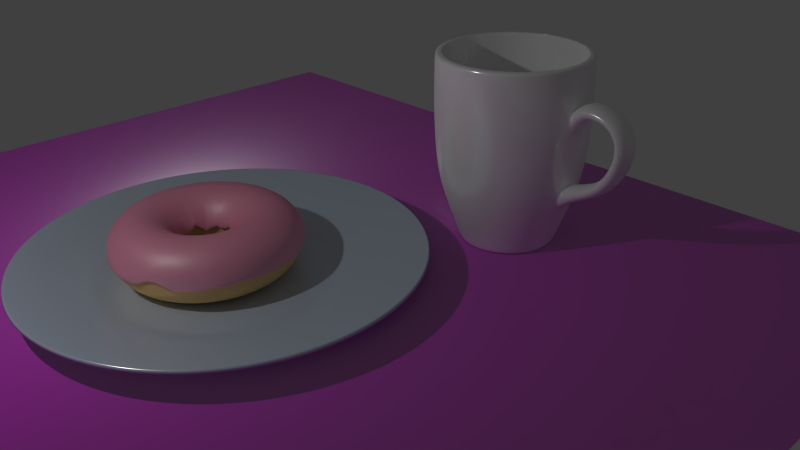 # Source: michael_donut_tasse_Rohfassung.blend  (saved by Blender 2.78.0; exported with 4.5.12 LTS)
import bpy
from mathutils import Matrix  # noqa: F401  (used for matrix-valued properties, if any)

bpy.ops.wm.read_factory_settings(use_empty=True)
scene = bpy.context.scene
scene.name = 'Scene'

# ---- collections
col_collection_1 = bpy.data.collections.new('Collection 1'); scene.collection.children.link(col_collection_1)
col_collection_2 = bpy.data.collections.new('Collection 2'); scene.collection.children.link(col_collection_2)
col_collection_3 = bpy.data.collections.new('Collection 3'); scene.collection.children.link(col_collection_3)

# ---- images (referenced by path relative to the original .blend; pixels are not part of the script)
import os
ASSET_DIR = os.environ.get("B2B_ASSET_DIR", "")  # directory of the original .blend (textures are referenced by path, not embedded)
HERE = os.path.dirname(os.path.abspath(__file__))  # packed textures are extracted next to this script under _unpacked/

def load_image(name, relpath, width, height, colorspace="sRGB"):
    """Load a texture the original file referenced (path relative to the .blend, or extracted next to this script)."""
    p = next((c for c in (os.path.join(HERE, relpath), os.path.join(ASSET_DIR, relpath)) if relpath and os.path.exists(c)), "")
    if p:
        img = bpy.data.images.load(p, check_existing=True)
        img.name = name
    else:  # same state as the original file: an image datablock whose file is absent (Cycles renders it pink)
        img = bpy.data.images.new(name, width, height)
        img.source = "FILE"
        img.filepath = "//" + (relpath or name)
    img.colorspace_settings.name = colorspace
    return img
img_woodfine12_nrm_1k_jpg = load_image('WoodFine12_NRM_1K.jpg', 'textures/WoodFine12/WoodFine12/1K/WoodFine12_NRM_1K.jpg', 1024, 1024, 'Non-Color')
img_woodfine12_col_var1_1k_jpg = load_image('WoodFine12_COL_VAR1_1K.jpg', 'textures/WoodFine12/WoodFine12/1K/WoodFine12_COL_VAR1_1K.jpg', 1024, 1024, 'sRGB')
img_woodfine12_gloss_1k_jpg = load_image('WoodFine12_GLOSS_1K.jpg', 'textures/WoodFine12/WoodFine12/1K/WoodFine12_GLOSS_1K.jpg', 1024, 1024, 'Non-Color')
img_woodfine12_refl_1k_jpg = load_image('WoodFine12_REFL_1K.jpg', 'textures/WoodFine12/WoodFine12/1K/WoodFine12_REFL_1K.jpg', 1024, 1024, 'Non-Color')

# ---- materials (node trees are filled in below, after node groups)
mat_material_001 = bpy.data.materials.new('Material.001')
mat_material_001.alpha_threshold = 0.0
mat_material_001.preview_render_type = 'SHADERBALL'
mat_material_001.roughness = 0.5
mat_material = bpy.data.materials.new('Material')
mat_material.alpha_threshold = 0.0
mat_material.roughness = 0.5
mat_material_003 = bpy.data.materials.new('Material.003')
mat_material_003.alpha_threshold = 0.0
mat_material_003.roughness = 0.5
mat_material_002 = bpy.data.materials.new('Material.002')
mat_material_002.alpha_threshold = 0.0
mat_material_002.roughness = 0.5
mat_material_004 = bpy.data.materials.new('Material.004')
mat_material_004.alpha_threshold = 0.0
mat_material_004.roughness = 0.5

# ---- material node trees
mat_material_001.use_nodes = True; mat_material_001.node_tree.nodes.clear()
_N = mat_material_001.node_tree.nodes; _L = mat_material_001.node_tree.links
n0 = _N.new('ShaderNodeOutputMaterial'); n0.name = 'Material Output'; n0.location = (300, 300)
n1 = _N.new('ShaderNodeBsdfDiffuse'); n1.name = 'Diffuse BSDF'; n1.location = (-175, 315)
n1.inputs[0].default_value = (0.855, 0.2844, 0.4309, 1.0)
n2 = _N.new('ShaderNodeMixShader'); n2.name = 'Mix Shader'; n2.location = (63, 306)
n2.inputs[0].default_value = 0.1545
n3 = _N.new('ShaderNodeBsdfAnisotropic'); n3.name = 'Glossy BSDF'; n3.location = (-178, 190)
n3.distribution = 'GGX'
n3.inputs[1].default_value = 0.5083
_L.new(n2.outputs[0], n0.inputs[0])
_L.new(n1.outputs[0], n2.inputs[1])
_L.new(n3.outputs[0], n2.inputs[2])
n0.is_active_output = True
mat_material.use_nodes = True; mat_material.node_tree.nodes.clear()
_N = mat_material.node_tree.nodes; _L = mat_material.node_tree.links
n0 = _N.new('ShaderNodeOutputMaterial'); n0.name = 'Material Output'; n0.location = (300, 300)
n1 = _N.new('ShaderNodeBsdfDiffuse'); n1.name = 'Diffuse BSDF'; n1.location = (10, 300)
n1.inputs[0].default_value = (0.7743, 0.5085, 0.2232, 1.0)
_L.new(n1.outputs[0], n0.inputs[0])
n0.is_active_output = True
mat_material_003.use_nodes = True; mat_material_003.node_tree.nodes.clear()
_N = mat_material_003.node_tree.nodes; _L = mat_material_003.node_tree.links
n0 = _N.new('ShaderNodeMixShader'); n0.name = 'Mix Shader'; n0.location = (376, 317)
n1 = _N.new('ShaderNodeOutputMaterial'); n1.name = 'Material Output'; n1.location = (591, 316)
n2 = _N.new('ShaderNodeBsdfDiffuse'); n2.name = 'Diffuse BSDF'; n2.location = (-59, 314)
n3 = _N.new('ShaderNodeNormalMap'); n3.name = 'Normal Map'; n3.location = (-317, 162)
n4 = _N.new('ShaderNodeTexImage'); n4.name = 'Image Texture.001'; n4.location = (-637, 71)
n4.width = 146
n4.image = img_woodfine12_nrm_1k_jpg
n5 = _N.new('ShaderNodeTexImage'); n5.name = 'Image Texture'; n5.location = (-638, 345)
n5.width = 148
n5.image = img_woodfine12_col_var1_1k_jpg
n6 = _N.new('ShaderNodeBsdfAnisotropic'); n6.name = 'Glossy BSDF'; n6.location = (150, 121)
n6.distribution = 'GGX'
n7 = _N.new('ShaderNodeTexImage'); n7.name = 'Image Texture.002'; n7.location = (-441, -101)
n7.width = 140
n7.image = img_woodfine12_gloss_1k_jpg
n8 = _N.new('ShaderNodeTexImage'); n8.name = 'Image Texture.003'; n8.location = (-97, 587)
n8.width = 154
n8.image = img_woodfine12_refl_1k_jpg
n9 = _N.new('ShaderNodeValToRGB'); n9.name = 'ColorRamp'; n9.location = (-204, -24)
while len(n9.color_ramp.elements) > 1: n9.color_ramp.elements.remove(n9.color_ramp.elements[-1])
n9.color_ramp.elements[0].position = 0.1955; n9.color_ramp.elements[0].color = (0.0, 0.0, 0.0, 1.0)
_e = n9.color_ramp.elements.new(1.0); _e.color = (1.0, 1.0, 1.0, 1.0)
n10 = _N.new('ShaderNodeMath'); n10.name = 'Math'; n10.location = (0, 0)
n10.operation = 'POWER'
_L.new(n2.outputs[0], n0.inputs[1])
_L.new(n0.outputs[0], n1.inputs[0])
_L.new(n6.outputs[0], n0.inputs[2])
_L.new(n5.outputs[0], n2.inputs[0])
_L.new(n4.outputs[0], n3.inputs[1])
_L.new(n3.outputs[0], n2.inputs[2])
_L.new(n3.outputs[0], n6.inputs[4])
_L.new(n7.outputs[0], n9.inputs[0])
_L.new(n8.outputs[0], n0.inputs[0])
_L.new(n9.outputs[0], n10.inputs[0])
_L.new(n10.outputs[0], n6.inputs[1])
n1.is_active_output = True
mat_material_002.use_nodes = True; mat_material_002.node_tree.nodes.clear()
_N = mat_material_002.node_tree.nodes; _L = mat_material_002.node_tree.links
n0 = _N.new('ShaderNodeMixShader'); n0.name = 'Mix Shader'; n0.location = (136, 339)
n0.inputs[0].default_value = 0.2
n1 = _N.new('ShaderNodeOutputMaterial'); n1.name = 'Material Output'; n1.location = (368, 331)
n2 = _N.new('ShaderNodeBsdfDiffuse'); n2.name = 'Diffuse BSDF'; n2.location = (-107, 460)
n2.inputs[0].default_value = (1.0, 1.0, 1.0, 1.0)
n3 = _N.new('ShaderNodeBsdfAnisotropic'); n3.name = 'Glossy BSDF'; n3.location = (-106, 296)
n3.distribution = 'GGX'
n3.inputs[1].default_value = 0.2041
_L.new(n2.outputs[0], n0.inputs[1])
_L.new(n0.outputs[0], n1.inputs[0])
_L.new(n3.outputs[0], n0.inputs[2])
n1.is_active_output = True
mat_material_004.use_nodes = True; mat_material_004.node_tree.nodes.clear()
_N = mat_material_004.node_tree.nodes; _L = mat_material_004.node_tree.links
n0 = _N.new('ShaderNodeBsdfDiffuse'); n0.name = 'Diffuse BSDF'; n0.location = (-208, 311)
n0.inputs[0].default_value = (0.5633, 0.6612, 0.8, 1.0)
n1 = _N.new('ShaderNodeBsdfAnisotropic'); n1.name = 'Glossy BSDF'; n1.location = (-214, 159)
n1.distribution = 'GGX'
n1.inputs[1].default_value = 0.2582
n2 = _N.new('ShaderNodeMixShader'); n2.name = 'Mix Shader'; n2.location = (-10, 314)
n2.inputs[0].default_value = 0.2455
n3 = _N.new('ShaderNodeOutputMaterial'); n3.name = 'Material Output'; n3.location = (160, 309)
_L.new(n0.outputs[0], n2.inputs[1])
_L.new(n2.outputs[0], n3.inputs[0])
_L.new(n1.outputs[0], n2.inputs[2])
n3.is_active_output = True

# ---- world
world_world = bpy.data.worlds.new('World'); scene.world = world_world
world_world.color = (0.05088, 0.05088, 0.05088)
world_world.use_sun_shadow = False
world_world.sun_shadow_jitter_overblur = 0.0
world_world.cycles.sampling_method = 'NONE'
world_world.cycles.sample_map_resolution = 256

# ---- cameras
cam_camera = bpy.data.cameras.new('Camera')
cam_camera.clip_end = 100.0
cam_camera.lens = 35.0
cam_camera.sensor_width = 32.0
cam_camera.sensor_height = 18.0
cam_camera.ortho_scale = 7.314
cam_camera.dof.focus_distance = 0.0

# ---- lights
light_lamp = bpy.data.lights.new('Lamp', 'POINT')
light_lamp.transmission_factor = 0.0
light_lamp.cutoff_distance = 30.0
light_lamp.energy = 343.3
light_lamp.shadow_buffer_clip_start = 1.001
light_lamp.shadow_soft_size = 0.1
light_lamp.shadow_maximum_resolution = 0.006
light_lamp.use_absolute_resolution = True

# ---- meshes
me_torus_002 = bpy.data.meshes.new('Torus.002')
me_torus_002.from_pydata([(1.489, 3.005e-10, 0.5821), (1.45, 0.0, 0.8277), (1.26, 0.0, 1.018), (1.0, 0.0, 1.088), (0.74, 0.0, 1.018), (0.5497, 0.0, 0.8277), (0.4779, 6.714e-11, 0.5074), (1.476, 0.1944, 0.5777), (1.438, 0.1893, 0.8277), (1.249, 0.1645, 1.018), (0.9914, 0.1305, 1.088), (0.7337, 0.09659, 1.018), (0.545, 0.07175, 0.8277), (0.4733, 0.06232, 0.6195), (1.438, 0.3854, 0.5584), (1.401, 0.3754, 0.8277), (1.217, 0.3261, 1.018), (0.9659, 0.2588, 1.088), (0.7148, 0.1915, 1.018), (0.5309, 0.1423, 0.8277), (0.4612, 0.1236, 0.5691), (1.376, 0.5698, 0.5594), (1.34, 0.555, 0.8277), (1.169, 0.4822, 1.018), (0.9239, 0.3827, 1.088), (0.6837, 0.2832, 1.018), (0.5078, 0.2103, 0.8277), (0.4377, 0.1813, 0.4928), (1.29, 0.7445, 0.5742), (1.256, 0.7252, 0.8277), (1.091, 0.63, 1.018), (0.866, 0.5, 1.088), (0.6409, 0.37, 1.018), (0.476, 0.2748, 0.8277), (0.4111, 0.2373, 0.6135), (1.181, 0.9065, 0.5429), (1.151, 0.8829, 0.8277), (0.9996, 0.767, 1.018), (0.7934, 0.6088, 1.088), (0.5871, 0.4505, 1.018), (0.4361, 0.3346, 0.8277), (0.3785, 0.2905, 0.5651), (1.053, 1.053, 0.5603), (1.026, 1.026, 0.8277), (0.891, 0.891, 1.018), (0.7071, 0.7071, 1.088), (0.5233, 0.5233, 1.018), (0.3887, 0.3887, 0.8277), (0.3374, 0.3374, 0.5891), (0.9065, 1.181, 0.6041), (0.8829, 1.151, 0.8277), (0.767, 0.9996, 1.018), (0.6088, 0.7934, 1.088), (0.4505, 0.5871, 1.018), (0.3346, 0.4361, 0.8277), (0.2904, 0.3785, 0.5699), (0.7445, 1.29, 0.6076), (0.7252, 1.256, 0.8277), (0.63, 1.091, 1.018), (0.5, 0.866, 1.088), (0.37, 0.6409, 1.018), (0.2748, 0.476, 0.8277), (0.236, 0.4087, 0.5774), (0.5698, 1.376, 0.5971), (0.555, 1.34, 0.8277), (0.4822, 1.164, 1.018), (0.3827, 0.9239, 1.088), (0.2832, 0.6837, 1.018), (0.2103, 0.5078, 0.8277), (0.1823, 0.4402, 0.5985), (0.3854, 1.438, 0.6144), (0.3754, 1.401, 0.8277), (0.3261, 1.217, 1.018), (0.2588, 0.9659, 1.088), (0.1915, 0.7148, 1.018), (0.1423, 0.5309, 0.8277), (0.1226, 0.4575, 0.5236), (0.1944, 1.476, 0.5886), (0.1893, 1.438, 0.8277), (0.1645, 1.249, 1.018), (0.1305, 0.9914, 1.088), (0.09659, 0.7337, 1.018), (0.07175, 0.545, 0.8277), (0.06189, 0.4701, 0.6269), (1.135e-07, 1.489, 0.6244), (1.192e-07, 1.45, 0.8277), (1.788e-07, 1.26, 1.018), (8.941e-08, 1.0, 1.088), (2.98e-08, 0.74, 1.018), (2.98e-08, 0.5497, 0.8277), (4.168e-08, 0.4726, 0.5306), (-0.1944, 1.476, 0.6104), (-0.1893, 1.438, 0.8277), (-0.1645, 1.249, 1.018), (-0.1305, 0.9914, 1.088), (-0.09659, 0.7337, 1.018), (-0.07175, 0.545, 0.8277), (-0.06195, 0.4706, 0.671), (-0.3854, 1.438, 0.5845), (-0.3754, 1.401, 0.8277), (-0.3261, 1.217, 1.018), (-0.2588, 0.9659, 1.088), (-0.1915, 0.7148, 1.018), (-0.1423, 0.5309, 0.8277), (-0.1234, 0.4604, 0.5637), (-0.5698, 1.376, 0.6355), (-0.555, 1.34, 0.8277), (-0.4822, 1.164, 1.018), (-0.3827, 0.9239, 1.088), (-0.2832, 0.6837, 1.018), (-0.2103, 0.5078, 0.8277), (-0.1822, 0.4399, 0.5989), (-0.7445, 1.29, 0.5088), (-0.7252, 1.256, 0.8277), (-0.63, 1.091, 1.018), (-0.5, 0.866, 1.088), (-0.37, 0.6409, 1.018), (-0.2748, 0.476, 0.8277), (-0.2392, 0.4143, 0.541), (-0.9065, 1.181, 0.5929), (-0.8829, 1.151, 0.8277), (-0.767, 0.9996, 1.018), (-0.6088, 0.7934, 1.088), (-0.4505, 0.5871, 1.018), (-0.3346, 0.4361, 0.8277), (-0.2886, 0.3762, 0.6294), (-1.053, 1.053, 0.6006), (-1.026, 1.026, 0.8277), (-0.891, 0.891, 1.018), (-0.7071, 0.7071, 1.088), (-0.5233, 0.5233, 1.018), (-0.3887, 0.3887, 0.8277), (-0.3357, 0.3357, 0.5633), (-1.181, 0.9065, 0.5578), (-1.151, 0.8829, 0.8277), (-0.9996, 0.767, 1.018), (-0.7934, 0.6088, 1.088), (-0.5871, 0.4505, 1.018), (-0.4361, 0.3346, 0.8277), (-0.3772, 0.2894, 0.576), (-1.29, 0.7445, 0.5633), (-1.256, 0.7252, 0.8277), (-1.091, 0.63, 1.018), (-0.866, 0.5, 1.088), (-0.6409, 0.37, 1.018), (-0.476, 0.2748, 0.8277), (-0.409, 0.2361, 0.4905), (-1.376, 0.5698, 0.5791), (-1.34, 0.555, 0.8277), (-1.164, 0.4822, 1.018), (-0.9239, 0.3827, 1.088), (-0.6837, 0.2832, 1.018), (-0.5078, 0.2103, 0.8277), (-0.4381, 0.1815, 0.5794), (-1.438, 0.3854, 0.5534), (-1.401, 0.3754, 0.8277), (-1.217, 0.3261, 1.018), (-0.9659, 0.2588, 1.088), (-0.7148, 0.1915, 1.018), (-0.5309, 0.1423, 0.8277), (-0.4582, 0.1228, 0.5926), (-1.476, 0.1944, 0.593), (-1.438, 0.1893, 0.8277), (-1.249, 0.1645, 1.018), (-0.9914, 0.1305, 1.088), (-0.7337, 0.09659, 1.018), (-0.545, 0.07175, 0.8277), (-0.4719, 0.06212, 0.6835), (-1.489, 1.305e-07, 0.5935), (-1.45, 1.268e-07, 0.8277), (-1.26, 1.102e-07, 1.018), (-1.0, 8.742e-08, 1.088), (-0.74, 6.469e-08, 1.018), (-0.5497, 4.805e-08, 0.8277), (-0.4757, 4.171e-08, 0.57), (-1.476, -0.1944, 0.6433), (-1.438, -0.1893, 0.8277), (-1.249, -0.1645, 1.018), (-0.9914, -0.1305, 1.088), (-0.7337, -0.09659, 1.018), (-0.545, -0.07175, 0.8277), (-0.471, -0.062, 0.5776), (-1.438, -0.3854, 0.5774), (-1.401, -0.3754, 0.8277), (-1.217, -0.3261, 1.018), (-0.9659, -0.2588, 1.088), (-0.7148, -0.1915, 1.018), (-0.5309, -0.1423, 0.8277), (-0.461, -0.1235, 0.5494), (-1.376, -0.5698, 0.5478), (-1.34, -0.555, 0.8277), (-1.164, -0.4822, 1.018), (-0.9239, -0.3827, 1.088), (-0.6837, -0.2832, 1.018), (-0.5078, -0.2103, 0.8277), (-0.4386, -0.1817, 0.5921), (-1.29, -0.7445, 0.5257), (-1.256, -0.7252, 0.8277), (-1.091, -0.63, 1.018), (-0.866, -0.5, 1.088), (-0.6409, -0.37, 1.018), (-0.476, -0.2748, 0.8277), (-0.4124, -0.2381, 0.6192), (-1.181, -0.9065, 0.6429), (-1.151, -0.8829, 0.8277), (-0.9996, -0.767, 1.018), (-0.7934, -0.6088, 1.088), (-0.5871, -0.4505, 1.018), (-0.4361, -0.3346, 0.8277), (-0.3807, -0.2921, 0.6115), (-1.053, -1.053, 0.6397), (-1.026, -1.026, 0.8277), (-0.891, -0.891, 1.018), (-0.7071, -0.7071, 1.088), (-0.5233, -0.5233, 1.018), (-0.3887, -0.3887, 0.8277), (-0.3342, -0.3342, 0.6287), (-0.9065, -1.181, 0.5126), (-0.8829, -1.151, 0.8277), (-0.767, -0.9996, 1.018), (-0.6088, -0.7934, 1.088), (-0.4505, -0.5871, 1.018), (-0.3346, -0.4361, 0.8277), (-0.2878, -0.3751, 0.5616), (-0.7445, -1.29, 0.542), (-0.7252, -1.256, 0.8277), (-0.63, -1.091, 1.018), (-0.5, -0.866, 1.088), (-0.37, -0.6409, 1.018), (-0.2748, -0.476, 0.8277), (-0.2376, -0.4116, 0.624), (-0.5698, -1.376, 0.558), (-0.555, -1.34, 0.8277), (-0.4822, -1.164, 1.018), (-0.3827, -0.9239, 1.088), (-0.2832, -0.6837, 1.018), (-0.2103, -0.5078, 0.8277), (-0.183, -0.4417, 0.5901), (-0.3854, -1.438, 0.486), (-0.3754, -1.401, 0.8277), (-0.3261, -1.217, 1.018), (-0.2588, -0.9659, 1.088), (-0.1915, -0.7148, 1.018), (-0.1423, -0.5309, 0.8277), (-0.1227, -0.458, 0.5712), (-0.1944, -1.476, 0.5273), (-0.1893, -1.438, 0.8277), (-0.1645, -1.249, 1.018), (-0.1305, -0.9914, 1.088), (-0.09659, -0.7337, 1.018), (-0.07175, -0.545, 0.8277), (-0.06179, -0.4693, 0.5642), (1.135e-07, -1.489, 0.4831), (1.192e-07, -1.45, 0.8277), (1.788e-07, -1.26, 1.018), (8.941e-08, -1.0, 1.088), (2.98e-08, -0.74, 1.018), (2.98e-08, -0.5497, 0.8277), (4.319e-08, -0.4774, 0.554), (0.1944, -1.476, 0.5193), (0.1893, -1.438, 0.8277), (0.1645, -1.249, 1.018), (0.1305, -0.9914, 1.088), (0.09659, -0.7337, 1.018), (0.07175, -0.545, 0.8277), (0.06199, -0.4708, 0.59), (0.3854, -1.438, 0.5132), (0.3754, -1.401, 0.8277), (0.3261, -1.217, 1.018), (0.2588, -0.9659, 1.088), (0.1915, -0.7148, 1.018), (0.1423, -0.5309, 0.8277), (0.1239, -0.4624, 0.6093), (0.5698, -1.376, 0.6361), (0.555, -1.34, 0.8277), (0.4822, -1.164, 1.018), (0.3827, -0.9239, 1.088), (0.2832, -0.6837, 1.018), (0.2103, -0.5078, 0.8277), (0.1815, -0.4381, 0.6032), (0.7445, -1.29, 0.6686), (0.7252, -1.256, 0.8277), (0.63, -1.091, 1.018), (0.5, -0.866, 1.088), (0.37, -0.6409, 1.018), (0.2748, -0.476, 0.8277), (0.2387, -0.4135, 0.533), (0.9065, -1.181, 0.5091), (0.8829, -1.151, 0.8277), (0.767, -0.9996, 1.018), (0.6088, -0.7934, 1.088), (0.4505, -0.5871, 1.018), (0.3346, -0.4361, 0.8277), (0.291, -0.3792, 0.5896), (1.053, -1.053, 0.5643), (1.026, -1.026, 0.8277), (0.891, -0.891, 1.018), (0.7071, -0.7071, 1.088), (0.5233, -0.5233, 1.018), (0.3887, -0.3887, 0.8277), (0.3361, -0.3361, 0.5906), (1.181, -0.9065, 0.5085), (1.151, -0.8829, 0.8277), (0.9996, -0.767, 1.018), (0.7934, -0.6088, 1.088), (0.5871, -0.4505, 1.018), (0.4361, -0.3346, 0.8277), (0.3747, -0.2875, 0.5813), (1.29, -0.7445, 0.5968), (1.256, -0.7252, 0.8277), (1.091, -0.63, 1.018), (0.866, -0.5, 1.088), (0.6409, -0.37, 1.018), (0.476, -0.2748, 0.8277), (0.4145, -0.2393, 0.5962), (1.376, -0.5698, 0.5291), (1.34, -0.555, 0.8277), (1.164, -0.4822, 1.018), (0.9239, -0.3827, 1.088), (0.6837, -0.2832, 1.018), (0.5078, -0.2103, 0.8277), (0.44, -0.1823, 0.5522), (1.438, -0.3854, 0.5911), (1.401, -0.3754, 0.8277), (1.217, -0.3261, 1.018), (0.9659, -0.2588, 1.088), (0.7148, -0.1915, 1.018), (0.5309, -0.1423, 0.8277), (0.4593, -0.1231, 0.6079), (1.476, -0.1944, 0.5626), (1.438, -0.1893, 0.8277), (1.249, -0.1645, 1.018), (0.9914, -0.1305, 1.088), (0.7337, -0.09659, 1.018), (0.545, -0.07175, 0.8277), (0.4726, -0.06222, 0.5386)], [], [(0, 7, 8, 1), (1, 8, 9, 2), (2, 9, 10, 3), (3, 10, 11, 4), (4, 11, 12, 5), (5, 12, 13, 6), (7, 14, 15, 8), (8, 15, 16, 9), (9, 16, 17, 10), (10, 17, 18, 11), (11, 18, 19, 12), (12, 19, 20, 13), (14, 21, 22, 15), (15, 22, 23, 16), (16, 23, 24, 17), (17, 24, 25, 18), (18, 25, 26, 19), (19, 26, 27, 20), (21, 28, 29, 22), (22, 29, 30, 23), (23, 30, 31, 24), (24, 31, 32, 25), (25, 32, 33, 26), (26, 33, 34, 27), (28, 35, 36, 29), (29, 36, 37, 30), (30, 37, 38, 31), (31, 38, 39, 32), (32, 39, 40, 33), (33, 40, 41, 34), (35, 42, 43, 36), (36, 43, 44, 37), (37, 44, 45, 38), (38, 45, 46, 39), (39, 46, 47, 40), (40, 47, 48, 41), (42, 49, 50, 43), (43, 50, 51, 44), (44, 51, 52, 45), (45, 52, 53, 46), (46, 53, 54, 47), (47, 54, 55, 48), (49, 56, 57, 50), (50, 57, 58, 51), (51, 58, 59, 52), (52, 59, 60, 53), (53, 60, 61, 54), (54, 61, 62, 55), (56, 63, 64, 57), (57, 64, 65, 58), (58, 65, 66, 59), (59, 66, 67, 60), (60, 67, 68, 61), (61, 68, 69, 62), (63, 70, 71, 64), (64, 71, 72, 65), (65, 72, 73, 66), (66, 73, 74, 67), (67, 74, 75, 68), (68, 75, 76, 69), (70, 77, 78, 71), (71, 78, 79, 72), (72, 79, 80, 73), (73, 80, 81, 74), (74, 81, 82, 75), (75, 82, 83, 76), (77, 84, 85, 78), (78, 85, 86, 79), (79, 86, 87, 80), (80, 87, 88, 81), (81, 88, 89, 82), (82, 89, 90, 83), (84, 91, 92, 85), (85, 92, 93, 86), (86, 93, 94, 87), (87, 94, 95, 88), (88, 95, 96, 89), (89, 96, 97, 90), (91, 98, 99, 92), (92, 99, 100, 93), (93, 100, 101, 94), (94, 101, 102, 95), (95, 102, 103, 96), (96, 103, 104, 97), (98, 105, 106, 99), (99, 106, 107, 100), (100, 107, 108, 101), (101, 108, 109, 102), (102, 109, 110, 103), (103, 110, 111, 104), (105, 112, 113, 106), (106, 113, 114, 107), (107, 114, 115, 108), (108, 115, 116, 109), (109, 116, 117, 110), (110, 117, 118, 111), (112, 119, 120, 113), (113, 120, 121, 114), (114, 121, 122, 115), (115, 122, 123, 116), (116, 123, 124, 117), (117, 124, 125, 118), (119, 126, 127, 120), (120, 127, 128, 121), (121, 128, 129, 122), (122, 129, 130, 123), (123, 130, 131, 124), (124, 131, 132, 125), (126, 133, 134, 127), (127, 134, 135, 128), (128, 135, 136, 129), (129, 136, 137, 130), (130, 137, 138, 131), (131, 138, 139, 132), (133, 140, 141, 134), (134, 141, 142, 135), (135, 142, 143, 136), (136, 143, 144, 137), (137, 144, 145, 138), (138, 145, 146, 139), (140, 147, 148, 141), (141, 148, 149, 142), (142, 149, 150, 143), (143, 150, 151, 144), (144, 151, 152, 145), (145, 152, 153, 146), (147, 154, 155, 148), (148, 155, 156, 149), (149, 156, 157, 150), (150, 157, 158, 151), (151, 158, 159, 152), (152, 159, 160, 153), (154, 161, 162, 155), (155, 162, 163, 156), (156, 163, 164, 157), (157, 164, 165, 158), (158, 165, 166, 159), (159, 166, 167, 160), (161, 168, 169, 162), (162, 169, 170, 163), (163, 170, 171, 164), (164, 171, 172, 165), (165, 172, 173, 166), (166, 173, 174, 167), (168, 175, 176, 169), (169, 176, 177, 170), (170, 177, 178, 171), (171, 178, 179, 172), (172, 179, 180, 173), (173, 180, 181, 174), (175, 182, 183, 176), (176, 183, 184, 177), (177, 184, 185, 178), (178, 185, 186, 179), (179, 186, 187, 180), (180, 187, 188, 181), (182, 189, 190, 183), (183, 190, 191, 184), (184, 191, 192, 185), (185, 192, 193, 186), (186, 193, 194, 187), (187, 194, 195, 188), (189, 196, 197, 190), (190, 197, 198, 191), (191, 198, 199, 192), (192, 199, 200, 193), (193, 200, 201, 194), (194, 201, 202, 195), (196, 203, 204, 197), (197, 204, 205, 198), (198, 205, 206, 199), (199, 206, 207, 200), (200, 207, 208, 201), (201, 208, 209, 202), (203, 210, 211, 204), (204, 211, 212, 205), (205, 212, 213, 206), (206, 213, 214, 207), (207, 214, 215, 208), (208, 215, 216, 209), (210, 217, 218, 211), (211, 218, 219, 212), (212, 219, 220, 213), (213, 220, 221, 214), (214, 221, 222, 215), (215, 222, 223, 216), (217, 224, 225, 218), (218, 225, 226, 219), (219, 226, 227, 220), (220, 227, 228, 221), (221, 228, 229, 222), (222, 229, 230, 223), (224, 231, 232, 225), (225, 232, 233, 226), (226, 233, 234, 227), (227, 234, 235, 228), (228, 235, 236, 229), (229, 236, 237, 230), (231, 238, 239, 232), (232, 239, 240, 233), (233, 240, 241, 234), (234, 241, 242, 235), (235, 242, 243, 236), (236, 243, 244, 237), (238, 245, 246, 239), (239, 246, 247, 240), (240, 247, 248, 241), (241, 248, 249, 242), (242, 249, 250, 243), (243, 250, 251, 244), (245, 252, 253, 246), (246, 253, 254, 247), (247, 254, 255, 248), (248, 255, 256, 249), (249, 256, 257, 250), (250, 257, 258, 251), (252, 259, 260, 253), (253, 260, 261, 254), (254, 261, 262, 255), (255, 262, 263, 256), (256, 263, 264, 257), (257, 264, 265, 258), (259, 266, 267, 260), (260, 267, 268, 261), (261, 268, 269, 262), (262, 269, 270, 263), (263, 270, 271, 264), (264, 271, 272, 265), (266, 273, 274, 267), (267, 274, 275, 268), (268, 275, 276, 269), (269, 276, 277, 270), (270, 277, 278, 271), (271, 278, 279, 272), (273, 280, 281, 274), (274, 281, 282, 275), (275, 282, 283, 276), (276, 283, 284, 277), (277, 284, 285, 278), (278, 285, 286, 279), (280, 287, 288, 281), (281, 288, 289, 282), (282, 289, 290, 283), (283, 290, 291, 284), (284, 291, 292, 285), (285, 292, 293, 286), (287, 294, 295, 288), (288, 295, 296, 289), (289, 296, 297, 290), (290, 297, 298, 291), (291, 298, 299, 292), (292, 299, 300, 293), (294, 301, 302, 295), (295, 302, 303, 296), (296, 303, 304, 297), (297, 304, 305, 298), (298, 305, 306, 299), (299, 306, 307, 300), (301, 308, 309, 302), (302, 309, 310, 303), (303, 310, 311, 304), (304, 311, 312, 305), (305, 312, 313, 306), (306, 313, 314, 307), (308, 315, 316, 309), (309, 316, 317, 310), (310, 317, 318, 311), (311, 318, 319, 312), (312, 319, 320, 313), (313, 320, 321, 314), (315, 322, 323, 316), (316, 323, 324, 317), (317, 324, 325, 318), (318, 325, 326, 319), (319, 326, 327, 320), (320, 327, 328, 321), (322, 329, 330, 323), (323, 330, 331, 324), (324, 331, 332, 325), (325, 332, 333, 326), (326, 333, 334, 327), (327, 334, 335, 328), (329, 0, 1, 330), (330, 1, 2, 331), (331, 2, 3, 332), (332, 3, 4, 333), (333, 4, 5, 334), (334, 5, 6, 335)])
me_torus_002.polygons.foreach_set('use_smooth', [True] * 288)
me_torus_002.materials.append(mat_material_001)
me_torus_002.use_remesh_preserve_volume = False
me_torus_002.use_remesh_preserve_attributes = False
me_torus_002.use_mirror_vertex_groups = False
me_torus_002.update()
me_torus_001 = bpy.data.meshes.new('Torus.001')
me_torus_001.from_pydata([(1.52, 0.0, 0.0), (1.45, 0.0, 0.2098), (1.26, 0.0, 0.4002), (1.0, 0.0, 0.4698), (0.74, 0.0, 0.4002), (0.5497, 0.0, 0.2098), (0.48, 0.0, 6.368e-17), (0.5497, 0.0, -0.26), (0.74, 0.0, -0.4503), (1.0, 0.0, -0.52), (1.26, 0.0, -0.4503), (1.45, 0.0, -0.26), (1.507, 0.1984, 0.0), (1.438, 0.1893, 0.2098), (1.249, 0.1645, 0.4002), (0.9914, 0.1305, 0.4698), (0.7337, 0.09659, 0.4002), (0.545, 0.07175, 0.2098), (0.4759, 0.06265, 6.368e-17), (0.545, 0.07175, -0.26), (0.7337, 0.09659, -0.4503), (0.9914, 0.1305, -0.52), (1.249, 0.1645, -0.4503), (1.438, 0.1893, -0.26), (1.468, 0.3934, 0.0), (1.401, 0.3754, 0.2098), (1.217, 0.3261, 0.4002), (0.9659, 0.2588, 0.4698), (0.7148, 0.1915, 0.4002), (0.5309, 0.1423, 0.2098), (0.4636, 0.1242, 6.368e-17), (0.5309, 0.1423, -0.26), (0.7148, 0.1915, -0.4503), (0.9659, 0.2588, -0.52), (1.217, 0.3261, -0.4503), (1.401, 0.3754, -0.26), (1.404, 0.5817, 0.0), (1.34, 0.555, 0.2098), (1.169, 0.4822, 0.4002), (0.9239, 0.3827, 0.4698), (0.6837, 0.2832, 0.4002), (0.5078, 0.2103, 0.2098), (0.4435, 0.1837, 6.368e-17), (0.5078, 0.2103, -0.26), (0.6837, 0.2832, -0.4503), (0.9239, 0.3827, -0.52), (1.164, 0.4822, -0.4503), (1.34, 0.555, -0.26), (1.316, 0.76, 0.0), (1.256, 0.7252, 0.2098), (1.091, 0.63, 0.4002), (0.866, 0.5, 0.4698), (0.6409, 0.37, 0.4002), (0.476, 0.2748, 0.2098), (0.4157, 0.24, 6.368e-17), (0.476, 0.2748, -0.26), (0.6409, 0.37, -0.4503), (0.866, 0.5, -0.52), (1.091, 0.63, -0.4503), (1.256, 0.7252, -0.26), (1.206, 0.9253, 0.0), (1.151, 0.8829, 0.2098), (0.9996, 0.767, 0.4002), (0.7934, 0.6088, 0.4698), (0.5871, 0.4505, 0.4002), (0.4361, 0.3346, 0.2098), (0.3808, 0.2922, 6.368e-17), (0.4361, 0.3346, -0.26), (0.5871, 0.4505, -0.4503), (0.7934, 0.6088, -0.52), (0.9996, 0.767, -0.4503), (1.151, 0.8829, -0.26), (1.075, 1.075, 0.0), (1.026, 1.026, 0.2098), (0.891, 0.891, 0.4002), (0.7071, 0.7071, 0.4698), (0.5233, 0.5233, 0.4002), (0.3887, 0.3887, 0.2098), (0.3394, 0.3394, 6.368e-17), (0.3887, 0.3887, -0.26), (0.5233, 0.5233, -0.4503), (0.7071, 0.7071, -0.52), (0.891, 0.891, -0.4503), (1.026, 1.026, -0.26), (0.9253, 1.206, 0.0), (0.8829, 1.151, 0.2098), (0.767, 0.9996, 0.4002), (0.6088, 0.7934, 0.4698), (0.4505, 0.5871, 0.4002), (0.3346, 0.4361, 0.2098), (0.2922, 0.3808, 6.368e-17), (0.3346, 0.4361, -0.26), (0.4505, 0.5871, -0.4503), (0.6088, 0.7934, -0.52), (0.767, 0.9996, -0.4503), (0.8829, 1.151, -0.26), (0.76, 1.316, 0.0), (0.7252, 1.256, 0.2098), (0.63, 1.091, 0.4002), (0.5, 0.866, 0.4698), (0.37, 0.6409, 0.4002), (0.2748, 0.476, 0.2098), (0.24, 0.4157, 6.368e-17), (0.2748, 0.476, -0.26), (0.37, 0.6409, -0.4503), (0.5, 0.866, -0.52), (0.63, 1.091, -0.4503), (0.7252, 1.256, -0.26), (0.5817, 1.404, 0.0), (0.555, 1.34, 0.2098), (0.4822, 1.164, 0.4002), (0.3827, 0.9239, 0.4698), (0.2832, 0.6837, 0.4002), (0.2103, 0.5078, 0.2098), (0.1837, 0.4435, 6.368e-17), (0.2103, 0.5078, -0.26), (0.2832, 0.6837, -0.4503), (0.3827, 0.9239, -0.52), (0.4822, 1.164, -0.4503), (0.555, 1.34, -0.26), (0.3934, 1.468, 0.0), (0.3754, 1.401, 0.2098), (0.3261, 1.217, 0.4002), (0.2588, 0.9659, 0.4698), (0.1915, 0.7148, 0.4002), (0.1423, 0.5309, 0.2098), (0.1242, 0.4636, 6.368e-17), (0.1423, 0.5309, -0.26), (0.1915, 0.7148, -0.4503), (0.2588, 0.9659, -0.52), (0.3261, 1.217, -0.4503), (0.3754, 1.401, -0.26), (0.1984, 1.507, 0.0), (0.1893, 1.438, 0.2098), (0.1645, 1.249, 0.4002), (0.1305, 0.9914, 0.4698), (0.09659, 0.7337, 0.4002), (0.07175, 0.545, 0.2098), (0.06265, 0.4759, 6.368e-17), (0.07175, 0.545, -0.26), (0.09659, 0.7337, -0.4503), (0.1305, 0.9914, -0.52), (0.1645, 1.249, -0.4503), (0.1893, 1.438, -0.26), (1.192e-07, 1.52, 0.0), (1.192e-07, 1.45, 0.2098), (1.788e-07, 1.26, 0.4002), (8.941e-08, 1.0, 0.4698), (2.98e-08, 0.74, 0.4002), (2.98e-08, 0.5497, 0.2098), (4.47e-08, 0.48, 6.368e-17), (2.98e-08, 0.5497, -0.26), (2.98e-08, 0.74, -0.4503), (8.941e-08, 1.0, -0.52), (1.788e-07, 1.26, -0.4503), (1.192e-07, 1.45, -0.26), (-0.1984, 1.507, 0.0), (-0.1893, 1.438, 0.2098), (-0.1645, 1.249, 0.4002), (-0.1305, 0.9914, 0.4698), (-0.09659, 0.7337, 0.4002), (-0.07175, 0.545, 0.2098), (-0.06265, 0.4759, 6.368e-17), (-0.07175, 0.545, -0.26), (-0.09659, 0.7337, -0.4503), (-0.1305, 0.9914, -0.52), (-0.1645, 1.249, -0.4503), (-0.1893, 1.438, -0.26), (-0.3934, 1.468, 0.0), (-0.3754, 1.401, 0.2098), (-0.3261, 1.217, 0.4002), (-0.2588, 0.9659, 0.4698), (-0.1915, 0.7148, 0.4002), (-0.1423, 0.5309, 0.2098), (-0.1242, 0.4636, 6.368e-17), (-0.1423, 0.5309, -0.26), (-0.1915, 0.7148, -0.4503), (-0.2588, 0.9659, -0.52), (-0.3261, 1.217, -0.4503), (-0.3754, 1.401, -0.26), (-0.5817, 1.404, 0.0), (-0.555, 1.34, 0.2098), (-0.4822, 1.164, 0.4002), (-0.3827, 0.9239, 0.4698), (-0.2832, 0.6837, 0.4002), (-0.2103, 0.5078, 0.2098), (-0.1837, 0.4435, 6.368e-17), (-0.2103, 0.5078, -0.26), (-0.2832, 0.6837, -0.4503), (-0.3827, 0.9239, -0.52), (-0.4822, 1.164, -0.4503), (-0.555, 1.34, -0.26), (-0.76, 1.316, 0.0), (-0.7252, 1.256, 0.2098), (-0.63, 1.091, 0.4002), (-0.5, 0.866, 0.4698), (-0.37, 0.6409, 0.4002), (-0.2748, 0.476, 0.2098), (-0.24, 0.4157, 6.368e-17), (-0.2748, 0.476, -0.26), (-0.37, 0.6409, -0.4503), (-0.5, 0.866, -0.52), (-0.63, 1.091, -0.4503), (-0.7252, 1.256, -0.26), (-0.9253, 1.206, 0.0), (-0.8829, 1.151, 0.2098), (-0.767, 0.9996, 0.4002), (-0.6088, 0.7934, 0.4698), (-0.4505, 0.5871, 0.4002), (-0.3346, 0.4361, 0.2098), (-0.2922, 0.3808, 6.368e-17), (-0.3346, 0.4361, -0.26), (-0.4505, 0.5871, -0.4503), (-0.6088, 0.7934, -0.52), (-0.767, 0.9996, -0.4503), (-0.8829, 1.151, -0.26), (-1.075, 1.075, 0.0), (-1.026, 1.026, 0.2098), (-0.891, 0.891, 0.4002), (-0.7071, 0.7071, 0.4698), (-0.5233, 0.5233, 0.4002), (-0.3887, 0.3887, 0.2098), (-0.3394, 0.3394, 6.368e-17), (-0.3887, 0.3887, -0.26), (-0.5233, 0.5233, -0.4503), (-0.7071, 0.7071, -0.52), (-0.891, 0.891, -0.4503), (-1.026, 1.026, -0.26), (-1.206, 0.9253, 0.0), (-1.151, 0.8829, 0.2098), (-0.9996, 0.767, 0.4002), (-0.7934, 0.6088, 0.4698), (-0.5871, 0.4505, 0.4002), (-0.4361, 0.3346, 0.2098), (-0.3808, 0.2922, 6.368e-17), (-0.4361, 0.3346, -0.26), (-0.5871, 0.4505, -0.4503), (-0.7934, 0.6088, -0.52), (-0.9996, 0.767, -0.4503), (-1.151, 0.8829, -0.26), (-1.316, 0.76, 0.0), (-1.256, 0.7252, 0.2098), (-1.091, 0.63, 0.4002), (-0.866, 0.5, 0.4698), (-0.6409, 0.37, 0.4002), (-0.476, 0.2748, 0.2098), (-0.4157, 0.24, 6.368e-17), (-0.476, 0.2748, -0.26), (-0.6409, 0.37, -0.4503), (-0.866, 0.5, -0.52), (-1.091, 0.63, -0.4503), (-1.256, 0.7252, -0.26), (-1.404, 0.5817, 0.0), (-1.34, 0.555, 0.2098), (-1.164, 0.4822, 0.4002), (-0.9239, 0.3827, 0.4698), (-0.6837, 0.2832, 0.4002), (-0.5078, 0.2103, 0.2098), (-0.4435, 0.1837, 6.368e-17), (-0.5078, 0.2103, -0.26), (-0.6837, 0.2832, -0.4503), (-0.9239, 0.3827, -0.52), (-1.164, 0.4822, -0.4503), (-1.34, 0.555, -0.26), (-1.468, 0.3934, 0.0), (-1.401, 0.3754, 0.2098), (-1.217, 0.3261, 0.4002), (-0.9659, 0.2588, 0.4698), (-0.7148, 0.1915, 0.4002), (-0.5309, 0.1423, 0.2098), (-0.4636, 0.1242, 6.368e-17), (-0.5309, 0.1423, -0.26), (-0.7148, 0.1915, -0.4503), (-0.9659, 0.2588, -0.52), (-1.217, 0.3261, -0.4503), (-1.401, 0.3754, -0.26), (-1.507, 0.1984, 0.0), (-1.438, 0.1893, 0.2098), (-1.249, 0.1645, 0.4002), (-0.9914, 0.1305, 0.4698), (-0.7337, 0.09659, 0.4002), (-0.545, 0.07175, 0.2098), (-0.4759, 0.06265, 6.368e-17), (-0.545, 0.07175, -0.26), (-0.7337, 0.09659, -0.4503), (-0.9914, 0.1305, -0.52), (-1.249, 0.1645, -0.4503), (-1.438, 0.1893, -0.26), (-1.52, 1.329e-07, 0.0), (-1.45, 1.268e-07, 0.2098), (-1.26, 1.102e-07, 0.4002), (-1.0, 8.742e-08, 0.4698), (-0.74, 6.469e-08, 0.4002), (-0.5497, 4.805e-08, 0.2098), (-0.48, 4.196e-08, 6.368e-17), (-0.5497, 4.805e-08, -0.26), (-0.74, 6.469e-08, -0.4503), (-1.0, 8.742e-08, -0.52), (-1.26, 1.102e-07, -0.4503), (-1.45, 1.268e-07, -0.26), (-1.507, -0.1984, 0.0), (-1.438, -0.1893, 0.2098), (-1.249, -0.1645, 0.4002), (-0.9914, -0.1305, 0.4698), (-0.7337, -0.09659, 0.4002), (-0.545, -0.07175, 0.2098), (-0.4759, -0.06265, 6.368e-17), (-0.545, -0.07175, -0.26), (-0.7337, -0.09659, -0.4503), (-0.9914, -0.1305, -0.52), (-1.249, -0.1645, -0.4503), (-1.438, -0.1893, -0.26), (-1.468, -0.3934, 0.0), (-1.401, -0.3754, 0.2098), (-1.217, -0.3261, 0.4002), (-0.9659, -0.2588, 0.4698), (-0.7148, -0.1915, 0.4002), (-0.5309, -0.1423, 0.2098), (-0.4636, -0.1242, 6.368e-17), (-0.5309, -0.1423, -0.26), (-0.7148, -0.1915, -0.4503), (-0.9659, -0.2588, -0.52), (-1.217, -0.3261, -0.4503), (-1.401, -0.3754, -0.26), (-1.404, -0.5817, 0.0), (-1.34, -0.555, 0.2098), (-1.164, -0.4822, 0.4002), (-0.9239, -0.3827, 0.4698), (-0.6837, -0.2832, 0.4002), (-0.5078, -0.2103, 0.2098), (-0.4435, -0.1837, 6.368e-17), (-0.5078, -0.2103, -0.26), (-0.6837, -0.2832, -0.4503), (-0.9239, -0.3827, -0.52), (-1.164, -0.4822, -0.4503), (-1.34, -0.555, -0.26), (-1.316, -0.76, 0.0), (-1.256, -0.7252, 0.2098), (-1.091, -0.63, 0.4002), (-0.866, -0.5, 0.4698), (-0.6409, -0.37, 0.4002), (-0.476, -0.2748, 0.2098), (-0.4157, -0.24, 6.368e-17), (-0.476, -0.2748, -0.26), (-0.6409, -0.37, -0.4503), (-0.866, -0.5, -0.52), (-1.091, -0.63, -0.4503), (-1.256, -0.7252, -0.26), (-1.206, -0.9253, 0.0), (-1.151, -0.8829, 0.2098), (-0.9996, -0.767, 0.4002), (-0.7934, -0.6088, 0.4698), (-0.5871, -0.4505, 0.4002), (-0.4361, -0.3346, 0.2098), (-0.3808, -0.2922, 6.368e-17), (-0.4361, -0.3346, -0.26), (-0.5871, -0.4505, -0.4503), (-0.7934, -0.6088, -0.52), (-0.9996, -0.767, -0.4503), (-1.151, -0.8829, -0.26), (-1.075, -1.075, 0.0), (-1.026, -1.026, 0.2098), (-0.891, -0.891, 0.4002), (-0.7071, -0.7071, 0.4698), (-0.5233, -0.5233, 0.4002), (-0.3887, -0.3887, 0.2098), (-0.3394, -0.3394, 6.368e-17), (-0.3887, -0.3887, -0.26), (-0.5233, -0.5233, -0.4503), (-0.7071, -0.7071, -0.52), (-0.891, -0.891, -0.4503), (-1.026, -1.026, -0.26), (-0.9253, -1.206, 0.0), (-0.8829, -1.151, 0.2098), (-0.767, -0.9996, 0.4002), (-0.6088, -0.7934, 0.4698), (-0.4505, -0.5871, 0.4002), (-0.3346, -0.4361, 0.2098), (-0.2922, -0.3808, 6.368e-17), (-0.3346, -0.4361, -0.26), (-0.4505, -0.5871, -0.4503), (-0.6088, -0.7934, -0.52), (-0.767, -0.9996, -0.4503), (-0.8829, -1.151, -0.26), (-0.76, -1.316, 0.0), (-0.7252, -1.256, 0.2098), (-0.63, -1.091, 0.4002), (-0.5, -0.866, 0.4698), (-0.37, -0.6409, 0.4002), (-0.2748, -0.476, 0.2098), (-0.24, -0.4157, 6.368e-17), (-0.2748, -0.476, -0.26), (-0.37, -0.6409, -0.4503), (-0.5, -0.866, -0.52), (-0.63, -1.091, -0.4503), (-0.7252, -1.256, -0.26), (-0.5817, -1.404, 0.0), (-0.555, -1.34, 0.2098), (-0.4822, -1.164, 0.4002), (-0.3827, -0.9239, 0.4698), (-0.2832, -0.6837, 0.4002), (-0.2103, -0.5078, 0.2098), (-0.1837, -0.4435, 6.368e-17), (-0.2103, -0.5078, -0.26), (-0.2832, -0.6837, -0.4503), (-0.3827, -0.9239, -0.52), (-0.4822, -1.164, -0.4503), (-0.555, -1.34, -0.26), (-0.3934, -1.468, 0.0), (-0.3754, -1.401, 0.2098), (-0.3261, -1.217, 0.4002), (-0.2588, -0.9659, 0.4698), (-0.1915, -0.7148, 0.4002), (-0.1423, -0.5309, 0.2098), (-0.1242, -0.4636, 6.368e-17), (-0.1423, -0.5309, -0.26), (-0.1915, -0.7148, -0.4503), (-0.2588, -0.9659, -0.52), (-0.3261, -1.217, -0.4503), (-0.3754, -1.401, -0.26), (-0.1984, -1.507, 0.0), (-0.1893, -1.438, 0.2098), (-0.1645, -1.249, 0.4002), (-0.1305, -0.9914, 0.4698), (-0.09659, -0.7337, 0.4002), (-0.07175, -0.545, 0.2098), (-0.06265, -0.4759, 6.368e-17), (-0.07175, -0.545, -0.26), (-0.09659, -0.7337, -0.4503), (-0.1305, -0.9914, -0.52), (-0.1645, -1.249, -0.4503), (-0.1893, -1.438, -0.26), (1.192e-07, -1.52, 0.0), (1.192e-07, -1.45, 0.2098), (1.788e-07, -1.26, 0.4002), (8.941e-08, -1.0, 0.4698), (2.98e-08, -0.74, 0.4002), (2.98e-08, -0.5497, 0.2098), (4.47e-08, -0.48, 6.368e-17), (2.98e-08, -0.5497, -0.26), (2.98e-08, -0.74, -0.4503), (8.941e-08, -1.0, -0.52), (1.788e-07, -1.26, -0.4503), (1.192e-07, -1.45, -0.26), (0.1984, -1.507, 0.0), (0.1893, -1.438, 0.2098), (0.1645, -1.249, 0.4002), (0.1305, -0.9914, 0.4698), (0.09659, -0.7337, 0.4002), (0.07175, -0.545, 0.2098), (0.06265, -0.4759, 6.368e-17), (0.07175, -0.545, -0.26), (0.09659, -0.7337, -0.4503), (0.1305, -0.9914, -0.52), (0.1645, -1.249, -0.4503), (0.1893, -1.438, -0.26), (0.3934, -1.468, 0.0), (0.3754, -1.401, 0.2098), (0.3261, -1.217, 0.4002), (0.2588, -0.9659, 0.4698), (0.1915, -0.7148, 0.4002), (0.1423, -0.5309, 0.2098), (0.1242, -0.4636, 6.368e-17), (0.1423, -0.5309, -0.26), (0.1915, -0.7148, -0.4503), (0.2588, -0.9659, -0.52), (0.3261, -1.217, -0.4503), (0.3754, -1.401, -0.26), (0.5817, -1.404, 0.0), (0.555, -1.34, 0.2098), (0.4822, -1.164, 0.4002), (0.3827, -0.9239, 0.4698), (0.2832, -0.6837, 0.4002), (0.2103, -0.5078, 0.2098), (0.1837, -0.4435, 6.368e-17), (0.2103, -0.5078, -0.26), (0.2832, -0.6837, -0.4503), (0.3827, -0.9239, -0.52), (0.4822, -1.164, -0.4503), (0.555, -1.34, -0.26), (0.76, -1.316, 0.0), (0.7252, -1.256, 0.2098), (0.63, -1.091, 0.4002), (0.5, -0.866, 0.4698), (0.37, -0.6409, 0.4002), (0.2748, -0.476, 0.2098), (0.24, -0.4157, 6.368e-17), (0.2748, -0.476, -0.26), (0.37, -0.6409, -0.4503), (0.5, -0.866, -0.52), (0.63, -1.091, -0.4503), (0.7252, -1.256, -0.26), (0.9253, -1.206, 0.0), (0.8829, -1.151, 0.2098), (0.767, -0.9996, 0.4002), (0.6088, -0.7934, 0.4698), (0.4505, -0.5871, 0.4002), (0.3346, -0.4361, 0.2098), (0.2922, -0.3808, 6.368e-17), (0.3346, -0.4361, -0.26), (0.4505, -0.5871, -0.4503), (0.6088, -0.7934, -0.52), (0.767, -0.9996, -0.4503), (0.8829, -1.151, -0.26), (1.075, -1.075, 0.0), (1.026, -1.026, 0.2098), (0.891, -0.891, 0.4002), (0.7071, -0.7071, 0.4698), (0.5233, -0.5233, 0.4002), (0.3887, -0.3887, 0.2098), (0.3394, -0.3394, 6.368e-17), (0.3887, -0.3887, -0.26), (0.5233, -0.5233, -0.4503), (0.7071, -0.7071, -0.52), (0.891, -0.891, -0.4503), (1.026, -1.026, -0.26), (1.206, -0.9253, 0.0), (1.151, -0.8829, 0.2098), (0.9996, -0.767, 0.4002), (0.7934, -0.6088, 0.4698), (0.5871, -0.4505, 0.4002), (0.4361, -0.3346, 0.2098), (0.3808, -0.2922, 6.368e-17), (0.4361, -0.3346, -0.26), (0.5871, -0.4505, -0.4503), (0.7934, -0.6088, -0.52), (0.9996, -0.767, -0.4503), (1.151, -0.8829, -0.26), (1.316, -0.76, 0.0), (1.256, -0.7252, 0.2098), (1.091, -0.63, 0.4002), (0.866, -0.5, 0.4698), (0.6409, -0.37, 0.4002), (0.476, -0.2748, 0.2098), (0.4157, -0.24, 6.368e-17), (0.476, -0.2748, -0.26), (0.6409, -0.37, -0.4503), (0.866, -0.5, -0.52), (1.091, -0.63, -0.4503), (1.256, -0.7252, -0.26), (1.404, -0.5817, 0.0), (1.34, -0.555, 0.2098), (1.164, -0.4822, 0.4002), (0.9239, -0.3827, 0.4698), (0.6837, -0.2832, 0.4002), (0.5078, -0.2103, 0.2098), (0.4435, -0.1837, 6.368e-17), (0.5078, -0.2103, -0.26), (0.6837, -0.2832, -0.4503), (0.9239, -0.3827, -0.52), (1.164, -0.4822, -0.4503), (1.34, -0.555, -0.26), (1.468, -0.3934, 0.0), (1.401, -0.3754, 0.2098), (1.217, -0.3261, 0.4002), (0.9659, -0.2588, 0.4698), (0.7148, -0.1915, 0.4002), (0.5309, -0.1423, 0.2098), (0.4636, -0.1242, 6.368e-17), (0.5309, -0.1423, -0.26), (0.7148, -0.1915, -0.4503), (0.9659, -0.2588, -0.52), (1.217, -0.3261, -0.4503), (1.401, -0.3754, -0.26), (1.507, -0.1984, 0.0), (1.438, -0.1893, 0.2098), (1.249, -0.1645, 0.4002), (0.9914, -0.1305, 0.4698), (0.7337, -0.09659, 0.4002), (0.545, -0.07175, 0.2098), (0.4759, -0.06265, 6.368e-17), (0.545, -0.07175, -0.26), (0.7337, -0.09659, -0.4503), (0.9914, -0.1305, -0.52), (1.249, -0.1645, -0.4503), (1.438, -0.1893, -0.26)], [], [(0, 12, 13, 1), (1, 13, 14, 2), (2, 14, 15, 3), (3, 15, 16, 4), (4, 16, 17, 5), (5, 17, 18, 6), (6, 18, 19, 7), (7, 19, 20, 8), (8, 20, 21, 9), (9, 21, 22, 10), (10, 22, 23, 11), (0, 11, 23, 12), (12, 24, 25, 13), (13, 25, 26, 14), (14, 26, 27, 15), (15, 27, 28, 16), (16, 28, 29, 17), (17, 29, 30, 18), (18, 30, 31, 19), (19, 31, 32, 20), (20, 32, 33, 21), (21, 33, 34, 22), (22, 34, 35, 23), (23, 35, 24, 12), (24, 36, 37, 25), (25, 37, 38, 26), (26, 38, 39, 27), (27, 39, 40, 28), (28, 40, 41, 29), (29, 41, 42, 30), (30, 42, 43, 31), (31, 43, 44, 32), (32, 44, 45, 33), (33, 45, 46, 34), (34, 46, 47, 35), (35, 47, 36, 24), (36, 48, 49, 37), (37, 49, 50, 38), (38, 50, 51, 39), (39, 51, 52, 40), (40, 52, 53, 41), (41, 53, 54, 42), (42, 54, 55, 43), (43, 55, 56, 44), (44, 56, 57, 45), (45, 57, 58, 46), (46, 58, 59, 47), (47, 59, 48, 36), (48, 60, 61, 49), (49, 61, 62, 50), (50, 62, 63, 51), (51, 63, 64, 52), (52, 64, 65, 53), (53, 65, 66, 54), (54, 66, 67, 55), (55, 67, 68, 56), (56, 68, 69, 57), (57, 69, 70, 58), (58, 70, 71, 59), (59, 71, 60, 48), (60, 72, 73, 61), (61, 73, 74, 62), (62, 74, 75, 63), (63, 75, 76, 64), (64, 76, 77, 65), (65, 77, 78, 66), (66, 78, 79, 67), (67, 79, 80, 68), (68, 80, 81, 69), (69, 81, 82, 70), (70, 82, 83, 71), (71, 83, 72, 60), (72, 84, 85, 73), (73, 85, 86, 74), (74, 86, 87, 75), (75, 87, 88, 76), (76, 88, 89, 77), (77, 89, 90, 78), (78, 90, 91, 79), (79, 91, 92, 80), (80, 92, 93, 81), (81, 93, 94, 82), (82, 94, 95, 83), (83, 95, 84, 72), (84, 96, 97, 85), (85, 97, 98, 86), (86, 98, 99, 87), (87, 99, 100, 88), (88, 100, 101, 89), (89, 101, 102, 90), (90, 102, 103, 91), (91, 103, 104, 92), (92, 104, 105, 93), (93, 105, 106, 94), (94, 106, 107, 95), (95, 107, 96, 84), (96, 108, 109, 97), (97, 109, 110, 98), (98, 110, 111, 99), (99, 111, 112, 100), (100, 112, 113, 101), (101, 113, 114, 102), (102, 114, 115, 103), (103, 115, 116, 104), (104, 116, 117, 105), (105, 117, 118, 106), (106, 118, 119, 107), (107, 119, 108, 96), (108, 120, 121, 109), (109, 121, 122, 110), (110, 122, 123, 111), (111, 123, 124, 112), (112, 124, 125, 113), (113, 125, 126, 114), (114, 126, 127, 115), (115, 127, 128, 116), (116, 128, 129, 117), (117, 129, 130, 118), (118, 130, 131, 119), (119, 131, 120, 108), (120, 132, 133, 121), (121, 133, 134, 122), (122, 134, 135, 123), (123, 135, 136, 124), (124, 136, 137, 125), (125, 137, 138, 126), (126, 138, 139, 127), (127, 139, 140, 128), (128, 140, 141, 129), (129, 141, 142, 130), (130, 142, 143, 131), (131, 143, 132, 120), (132, 144, 145, 133), (133, 145, 146, 134), (134, 146, 147, 135), (135, 147, 148, 136), (136, 148, 149, 137), (137, 149, 150, 138), (138, 150, 151, 139), (139, 151, 152, 140), (140, 152, 153, 141), (141, 153, 154, 142), (142, 154, 155, 143), (143, 155, 144, 132), (144, 156, 157, 145), (145, 157, 158, 146), (146, 158, 159, 147), (147, 159, 160, 148), (148, 160, 161, 149), (149, 161, 162, 150), (150, 162, 163, 151), (151, 163, 164, 152), (152, 164, 165, 153), (153, 165, 166, 154), (154, 166, 167, 155), (155, 167, 156, 144), (156, 168, 169, 157), (157, 169, 170, 158), (158, 170, 171, 159), (159, 171, 172, 160), (160, 172, 173, 161), (161, 173, 174, 162), (162, 174, 175, 163), (163, 175, 176, 164), (164, 176, 177, 165), (165, 177, 178, 166), (166, 178, 179, 167), (167, 179, 168, 156), (168, 180, 181, 169), (169, 181, 182, 170), (170, 182, 183, 171), (171, 183, 184, 172), (172, 184, 185, 173), (173, 185, 186, 174), (174, 186, 187, 175), (175, 187, 188, 176), (176, 188, 189, 177), (177, 189, 190, 178), (178, 190, 191, 179), (179, 191, 180, 168), (180, 192, 193, 181), (181, 193, 194, 182), (182, 194, 195, 183), (183, 195, 196, 184), (184, 196, 197, 185), (185, 197, 198, 186), (186, 198, 199, 187), (187, 199, 200, 188), (188, 200, 201, 189), (189, 201, 202, 190), (190, 202, 203, 191), (191, 203, 192, 180), (192, 204, 205, 193), (193, 205, 206, 194), (194, 206, 207, 195), (195, 207, 208, 196), (196, 208, 209, 197), (197, 209, 210, 198), (198, 210, 211, 199), (199, 211, 212, 200), (200, 212, 213, 201), (201, 213, 214, 202), (202, 214, 215, 203), (203, 215, 204, 192), (204, 216, 217, 205), (205, 217, 218, 206), (206, 218, 219, 207), (207, 219, 220, 208), (208, 220, 221, 209), (209, 221, 222, 210), (210, 222, 223, 211), (211, 223, 224, 212), (212, 224, 225, 213), (213, 225, 226, 214), (214, 226, 227, 215), (215, 227, 216, 204), (216, 228, 229, 217), (217, 229, 230, 218), (218, 230, 231, 219), (219, 231, 232, 220), (220, 232, 233, 221), (221, 233, 234, 222), (222, 234, 235, 223), (223, 235, 236, 224), (224, 236, 237, 225), (225, 237, 238, 226), (226, 238, 239, 227), (227, 239, 228, 216), (228, 240, 241, 229), (229, 241, 242, 230), (230, 242, 243, 231), (231, 243, 244, 232), (232, 244, 245, 233), (233, 245, 246, 234), (234, 246, 247, 235), (235, 247, 248, 236), (236, 248, 249, 237), (237, 249, 250, 238), (238, 250, 251, 239), (239, 251, 240, 228), (240, 252, 253, 241), (241, 253, 254, 242), (242, 254, 255, 243), (243, 255, 256, 244), (244, 256, 257, 245), (245, 257, 258, 246), (246, 258, 259, 247), (247, 259, 260, 248), (248, 260, 261, 249), (249, 261, 262, 250), (250, 262, 263, 251), (251, 263, 252, 240), (252, 264, 265, 253), (253, 265, 266, 254), (254, 266, 267, 255), (255, 267, 268, 256), (256, 268, 269, 257), (257, 269, 270, 258), (258, 270, 271, 259), (259, 271, 272, 260), (260, 272, 273, 261), (261, 273, 274, 262), (262, 274, 275, 263), (263, 275, 264, 252), (264, 276, 277, 265), (265, 277, 278, 266), (266, 278, 279, 267), (267, 279, 280, 268), (268, 280, 281, 269), (269, 281, 282, 270), (270, 282, 283, 271), (271, 283, 284, 272), (272, 284, 285, 273), (273, 285, 286, 274), (274, 286, 287, 275), (275, 287, 276, 264), (276, 288, 289, 277), (277, 289, 290, 278), (278, 290, 291, 279), (279, 291, 292, 280), (280, 292, 293, 281), (281, 293, 294, 282), (282, 294, 295, 283), (283, 295, 296, 284), (284, 296, 297, 285), (285, 297, 298, 286), (286, 298, 299, 287), (287, 299, 288, 276), (288, 300, 301, 289), (289, 301, 302, 290), (290, 302, 303, 291), (291, 303, 304, 292), (292, 304, 305, 293), (293, 305, 306, 294), (294, 306, 307, 295), (295, 307, 308, 296), (296, 308, 309, 297), (297, 309, 310, 298), (298, 310, 311, 299), (299, 311, 300, 288), (300, 312, 313, 301), (301, 313, 314, 302), (302, 314, 315, 303), (303, 315, 316, 304), (304, 316, 317, 305), (305, 317, 318, 306), (306, 318, 319, 307), (307, 319, 320, 308), (308, 320, 321, 309), (309, 321, 322, 310), (310, 322, 323, 311), (311, 323, 312, 300), (312, 324, 325, 313), (313, 325, 326, 314), (314, 326, 327, 315), (315, 327, 328, 316), (316, 328, 329, 317), (317, 329, 330, 318), (318, 330, 331, 319), (319, 331, 332, 320), (320, 332, 333, 321), (321, 333, 334, 322), (322, 334, 335, 323), (323, 335, 324, 312), (324, 336, 337, 325), (325, 337, 338, 326), (326, 338, 339, 327), (327, 339, 340, 328), (328, 340, 341, 329), (329, 341, 342, 330), (330, 342, 343, 331), (331, 343, 344, 332), (332, 344, 345, 333), (333, 345, 346, 334), (334, 346, 347, 335), (335, 347, 336, 324), (336, 348, 349, 337), (337, 349, 350, 338), (338, 350, 351, 339), (339, 351, 352, 340), (340, 352, 353, 341), (341, 353, 354, 342), (342, 354, 355, 343), (343, 355, 356, 344), (344, 356, 357, 345), (345, 357, 358, 346), (346, 358, 359, 347), (347, 359, 348, 336), (348, 360, 361, 349), (349, 361, 362, 350), (350, 362, 363, 351), (351, 363, 364, 352), (352, 364, 365, 353), (353, 365, 366, 354), (354, 366, 367, 355), (355, 367, 368, 356), (356, 368, 369, 357), (357, 369, 370, 358), (358, 370, 371, 359), (359, 371, 360, 348), (360, 372, 373, 361), (361, 373, 374, 362), (362, 374, 375, 363), (363, 375, 376, 364), (364, 376, 377, 365), (365, 377, 378, 366), (366, 378, 379, 367), (367, 379, 380, 368), (368, 380, 381, 369), (369, 381, 382, 370), (370, 382, 383, 371), (371, 383, 372, 360), (372, 384, 385, 373), (373, 385, 386, 374), (374, 386, 387, 375), (375, 387, 388, 376), (376, 388, 389, 377), (377, 389, 390, 378), (378, 390, 391, 379), (379, 391, 392, 380), (380, 392, 393, 381), (381, 393, 394, 382), (382, 394, 395, 383), (383, 395, 384, 372), (384, 396, 397, 385), (385, 397, 398, 386), (386, 398, 399, 387), (387, 399, 400, 388), (388, 400, 401, 389), (389, 401, 402, 390), (390, 402, 403, 391), (391, 403, 404, 392), (392, 404, 405, 393), (393, 405, 406, 394), (394, 406, 407, 395), (395, 407, 396, 384), (396, 408, 409, 397), (397, 409, 410, 398), (398, 410, 411, 399), (399, 411, 412, 400), (400, 412, 413, 401), (401, 413, 414, 402), (402, 414, 415, 403), (403, 415, 416, 404), (404, 416, 417, 405), (405, 417, 418, 406), (406, 418, 419, 407), (407, 419, 408, 396), (408, 420, 421, 409), (409, 421, 422, 410), (410, 422, 423, 411), (411, 423, 424, 412), (412, 424, 425, 413), (413, 425, 426, 414), (414, 426, 427, 415), (415, 427, 428, 416), (416, 428, 429, 417), (417, 429, 430, 418), (418, 430, 431, 419), (419, 431, 420, 408), (420, 432, 433, 421), (421, 433, 434, 422), (422, 434, 435, 423), (423, 435, 436, 424), (424, 436, 437, 425), (425, 437, 438, 426), (426, 438, 439, 427), (427, 439, 440, 428), (428, 440, 441, 429), (429, 441, 442, 430), (430, 442, 443, 431), (431, 443, 432, 420), (432, 444, 445, 433), (433, 445, 446, 434), (434, 446, 447, 435), (435, 447, 448, 436), (436, 448, 449, 437), (437, 449, 450, 438), (438, 450, 451, 439), (439, 451, 452, 440), (440, 452, 453, 441), (441, 453, 454, 442), (442, 454, 455, 443), (443, 455, 444, 432), (444, 456, 457, 445), (445, 457, 458, 446), (446, 458, 459, 447), (447, 459, 460, 448), (448, 460, 461, 449), (449, 461, 462, 450), (450, 462, 463, 451), (451, 463, 464, 452), (452, 464, 465, 453), (453, 465, 466, 454), (454, 466, 467, 455), (455, 467, 456, 444), (456, 468, 469, 457), (457, 469, 470, 458), (458, 470, 471, 459), (459, 471, 472, 460), (460, 472, 473, 461), (461, 473, 474, 462), (462, 474, 475, 463), (463, 475, 476, 464), (464, 476, 477, 465), (465, 477, 478, 466), (466, 478, 479, 467), (467, 479, 468, 456), (468, 480, 481, 469), (469, 481, 482, 470), (470, 482, 483, 471), (471, 483, 484, 472), (472, 484, 485, 473), (473, 485, 486, 474), (474, 486, 487, 475), (475, 487, 488, 476), (476, 488, 489, 477), (477, 489, 490, 478), (478, 490, 491, 479), (479, 491, 480, 468), (480, 492, 493, 481), (481, 493, 494, 482), (482, 494, 495, 483), (483, 495, 496, 484), (484, 496, 497, 485), (485, 497, 498, 486), (486, 498, 499, 487), (487, 499, 500, 488), (488, 500, 501, 489), (489, 501, 502, 490), (490, 502, 503, 491), (491, 503, 492, 480), (492, 504, 505, 493), (493, 505, 506, 494), (494, 506, 507, 495), (495, 507, 508, 496), (496, 508, 509, 497), (497, 509, 510, 498), (498, 510, 511, 499), (499, 511, 512, 500), (500, 512, 513, 501), (501, 513, 514, 502), (502, 514, 515, 503), (503, 515, 504, 492), (504, 516, 517, 505), (505, 517, 518, 506), (506, 518, 519, 507), (507, 519, 520, 508), (508, 520, 521, 509), (509, 521, 522, 510), (510, 522, 523, 511), (511, 523, 524, 512), (512, 524, 525, 513), (513, 525, 526, 514), (514, 526, 527, 515), (515, 527, 516, 504), (516, 528, 529, 517), (517, 529, 530, 518), (518, 530, 531, 519), (519, 531, 532, 520), (520, 532, 533, 521), (521, 533, 534, 522), (522, 534, 535, 523), (523, 535, 536, 524), (524, 536, 537, 525), (525, 537, 538, 526), (526, 538, 539, 527), (527, 539, 528, 516), (528, 540, 541, 529), (529, 541, 542, 530), (530, 542, 543, 531), (531, 543, 544, 532), (532, 544, 545, 533), (533, 545, 546, 534), (534, 546, 547, 535), (535, 547, 548, 536), (536, 548, 549, 537), (537, 549, 550, 538), (538, 550, 551, 539), (539, 551, 540, 528), (540, 552, 553, 541), (541, 553, 554, 542), (542, 554, 555, 543), (543, 555, 556, 544), (544, 556, 557, 545), (545, 557, 558, 546), (546, 558, 559, 547), (547, 559, 560, 548), (548, 560, 561, 549), (549, 561, 562, 550), (550, 562, 563, 551), (551, 563, 552, 540), (552, 564, 565, 553), (553, 565, 566, 554), (554, 566, 567, 555), (555, 567, 568, 556), (556, 568, 569, 557), (557, 569, 570, 558), (558, 570, 571, 559), (559, 571, 572, 560), (560, 572, 573, 561), (561, 573, 574, 562), (562, 574, 575, 563), (563, 575, 564, 552), (564, 0, 1, 565), (565, 1, 2, 566), (566, 2, 3, 567), (567, 3, 4, 568), (568, 4, 5, 569), (569, 5, 6, 570), (570, 6, 7, 571), (571, 7, 8, 572), (572, 8, 9, 573), (573, 9, 10, 574), (574, 10, 11, 575), (575, 11, 0, 564)])
me_torus_001.polygons.foreach_set('use_smooth', [True] * 576)
me_torus_001.materials.append(mat_material)
me_torus_001.use_remesh_preserve_volume = False
me_torus_001.use_remesh_preserve_attributes = False
me_torus_001.use_mirror_vertex_groups = False
me_torus_001.update()
me_plane = bpy.data.meshes.new('Plane')
me_plane.from_pydata([(-8.0, -8.0, 0.0), (8.0, -8.0, 0.0), (-8.0, 8.0, 0.0), (8.0, 8.0, 0.0)], [], [(0, 1, 3, 2)])
_uv = me_plane.uv_layers.new(name='UVMap')
_uv.uv.foreach_set('vector', [0.0001, 9.998e-05, 0.9999, 9.998e-05, 0.9999, 0.9999, 9.998e-05, 0.9999])
me_plane.materials.append(mat_material_003)
me_plane.use_remesh_preserve_volume = False
me_plane.use_remesh_preserve_attributes = False
me_plane.use_mirror_vertex_groups = False
me_plane.update()
me_cylinder = bpy.data.meshes.new('Cylinder')
me_cylinder.from_pydata([(0.2204, -1.168, 1.291), (0.1251, -0.663, -1.912), (-0.2434, -1.164, 1.291), (-0.1382, -0.6604, -1.912), (-0.6701, -0.9818, 1.291), (-0.3804, -0.5573, -1.912), (-0.9948, -0.6506, 1.291), (-0.5647, -0.3693, -1.912), (-1.168, -0.2204, 1.291), (-0.663, -0.1251, -1.912), (-1.164, 0.2434, 1.291), (-0.6604, 0.1382, -1.912), (-0.9818, 0.6701, 1.291), (-0.5573, 0.3804, -1.912), (-0.6506, 0.9948, 1.291), (-0.3693, 0.5647, -1.912), (-0.2204, 1.168, 1.291), (-0.1251, 0.663, -1.912), (0.2434, 1.164, 1.291), (0.1382, 0.6604, -1.912), (0.6701, 0.9818, 1.291), (0.3804, 0.5573, -1.912), (0.9948, 0.6506, 1.291), (0.5647, 0.3693, -1.912), (1.168, 0.2204, 1.291), (0.663, 0.1251, -1.912), (1.164, -0.2434, 1.291), (0.6604, -0.1382, -1.912), (0.9818, -0.6701, 1.291), (0.5573, -0.3804, -1.912), (0.6506, -0.9948, 1.291), (0.3693, -0.5647, -1.912), (0.2321, -1.23, -0.593), (-0.2563, -1.225, -0.593), (-0.7057, -1.034, -0.593), (-1.048, -0.6852, -0.593), (-1.23, -0.2321, -0.593), (-1.225, 0.2563, -0.593), (-1.034, 0.7057, -0.593), (-0.6852, 1.048, -0.593), (-0.2321, 1.23, -0.593), (0.2563, 1.225, -0.593), (0.7057, 1.034, -0.593), (1.048, 0.6852, -0.593), (1.23, 0.2321, -0.593), (1.225, -0.2563, -0.593), (1.034, -0.7057, -0.593), (0.6852, -1.048, -0.593), (-0.2639, -1.262, 1.205), (-0.7267, -1.065, 1.205), (-1.079, -0.7056, 1.205), (-1.267, -0.239, 1.205), (-1.262, 0.2639, 1.205), (-1.065, 0.7267, 1.205), (-0.7056, 1.079, 1.205), (-0.239, 1.267, 1.205), (0.2639, 1.262, 1.205), (0.7267, 1.065, 1.205), (1.079, 0.7056, 1.205), (1.267, 0.239, 1.205), (1.262, -0.2639, 1.205), (1.065, -0.7267, 1.205), (0.7056, -1.079, 1.205), (0.239, -1.267, 1.205), (0.1557, -0.8251, -1.826), (-0.1719, -0.8219, -1.826), (-0.4734, -0.6935, -1.826), (-0.7027, -0.4596, -1.826), (-0.8251, -0.1557, -1.826), (-0.8219, 0.1719, -1.826), (-0.6935, 0.4734, -1.826), (-0.4596, 0.7027, -1.826), (-0.1557, 0.8251, -1.826), (0.1719, 0.8219, -1.826), (0.4734, 0.6935, -1.826), (0.7027, 0.4596, -1.826), (0.8251, 0.1557, -1.826), (0.8219, -0.1719, -1.826), (0.6935, -0.4734, -1.826), (0.4596, -0.7027, -1.826), (0.2393, -1.268, 1.291), (-0.2643, -1.263, 1.291), (-0.7277, -1.066, 1.291), (-1.08, -0.7065, 1.291), (-1.268, -0.2393, 1.291), (-1.263, 0.2643, 1.291), (-1.066, 0.7277, 1.291), (-0.7065, 1.08, 1.291), (-0.2393, 1.268, 1.291), (0.2643, 1.263, 1.291), (0.7277, 1.066, 1.291), (1.08, 0.7065, 1.291), (1.268, 0.2393, 1.291), (1.263, -0.2643, 1.291), (1.066, -0.7277, 1.291), (0.7065, -1.08, 1.291), (-0.1658, -0.7926, -1.912), (0.1501, -0.7957, -1.912), (-0.4565, -0.6688, -1.912), (-0.6777, -0.4432, -1.912), (-0.7957, -0.1501, -1.912), (-0.7926, 0.1658, -1.912), (-0.6688, 0.4565, -1.912), (-0.4432, 0.6777, -1.912), (-0.1501, 0.7957, -1.912), (0.1658, 0.7926, -1.912), (0.4565, 0.6688, -1.912), (0.6777, 0.4432, -1.912), (0.7957, 0.1501, -1.912), (0.7926, -0.1658, -1.912), (0.6688, -0.4565, -1.912), (0.4432, -0.6777, -1.912), (0.2204, -1.168, 1.291), (-0.2434, -1.164, 1.291), (-0.6701, -0.9818, 1.291), (-0.9948, -0.6506, 1.291), (-1.168, -0.2204, 1.291), (-1.164, 0.2434, 1.291), (-0.9818, 0.6701, 1.291), (-0.6506, 0.9948, 1.291), (-0.2204, 1.168, 1.291), (0.2434, 1.164, 1.291), (0.6701, 0.9818, 1.291), (0.9948, 0.6506, 1.291), (1.168, 0.2204, 1.291), (1.164, -0.2434, 1.291), (0.9818, -0.6701, 1.291), (0.6506, -0.9948, 1.291), (0.2204, -1.168, 1.291), (-0.2434, -1.164, 1.291), (-0.6701, -0.9818, 1.291), (-0.9948, -0.6506, 1.291), (-1.168, -0.2204, 1.291), (-1.164, 0.2434, 1.291), (-0.9818, 0.6701, 1.291), (-0.6506, 0.9948, 1.291), (-0.2204, 1.168, 1.291), (0.2434, 1.164, 1.291), (0.6701, 0.9818, 1.291), (0.9948, 0.6506, 1.291), (1.168, 0.2204, 1.291), (1.164, -0.2434, 1.291), (0.9818, -0.6701, 1.291), (0.6506, -0.9948, 1.291), (0.1166, -0.6182, -1.856), (-0.1288, -0.6158, -1.856), (-0.3547, -0.5196, -1.856), (-0.5265, -0.3443, -1.856), (-0.6182, -0.1166, -1.856), (-0.6158, 0.1288, -1.856), (-0.5196, 0.3547, -1.856), (-0.3443, 0.5265, -1.856), (-0.1166, 0.6182, -1.856), (0.1288, 0.6158, -1.856), (0.3547, 0.5196, -1.856), (0.5265, 0.3443, -1.856), (0.6182, 0.1166, -1.856), (0.6158, -0.1288, -1.856), (0.5196, -0.3547, -1.856), (0.3443, -0.5265, -1.856), (-0.4228, 0.6464, -1.817), (-0.638, 0.4354, -1.817), (0.4228, -0.6464, -1.817), (0.638, -0.4354, -1.817), (-0.1432, 0.759, -1.817), (-0.1582, -0.756, -1.817), (0.1432, -0.759, -1.817), (0.1582, 0.756, -1.817), (-0.4354, -0.638, -1.817), (0.4354, 0.638, -1.817), (-0.6464, -0.4228, -1.817), (0.6464, 0.4228, -1.817), (-0.759, -0.1432, -1.817), (0.759, 0.1432, -1.817), (-0.756, 0.1582, -1.817), (0.756, -0.1582, -1.817), (-0.8964, 0.6118, -0.6412), (0.8964, -0.6118, -0.6412), (0.2012, -1.067, -0.6412), (-0.594, 0.9083, -0.6412), (0.594, -0.9083, -0.6412), (-0.2012, 1.067, -0.6412), (-0.2222, -1.062, -0.6412), (0.2222, 1.062, -0.6412), (-0.6118, -0.8964, -0.6412), (0.6118, 0.8964, -0.6412), (-0.9083, -0.594, -0.6412), (0.9083, 0.594, -0.6412), (-1.067, -0.2012, -0.6412), (1.067, 0.2012, -0.6412), (-1.062, 0.2222, -0.6412), (1.062, -0.2222, -0.6412), (0.1377, -0.7297, -1.856), (-0.1521, -0.7269, -1.856), (-0.4186, -0.6134, -1.856), (-0.6215, -0.4065, -1.856), (-0.7297, -0.1377, -1.856), (-0.7269, 0.1521, -1.856), (-0.6134, 0.4186, -1.856), (-0.4065, 0.6215, -1.856), (-0.1377, 0.7297, -1.856), (0.1521, 0.7269, -1.856), (0.4186, 0.6134, -1.856), (0.6215, 0.4065, -1.856), (0.7297, 0.1377, -1.856), (0.7269, -0.1521, -1.856), (0.6134, -0.4186, -1.856), (0.4065, -0.6215, -1.856), (0.2438, -1.246, 0.1683), (-0.2692, -1.241, 0.1683), (-0.7413, -1.047, 0.1683), (-1.101, -0.6938, 0.1683), (-1.292, -0.235, 0.1683), (-1.287, 0.2596, 0.1683), (-1.086, 0.7146, 0.1683), (-0.7197, 1.061, 0.1683), (-0.2438, 1.246, 0.1683), (0.2692, 1.241, 0.1683), (0.7413, 1.047, 0.1683), (1.101, 0.6938, 0.1683), (1.292, 0.235, 0.1683), (1.287, -0.2596, 0.1683), (1.086, -0.7146, 0.1683), (0.7197, -1.061, 0.1683), (-0.2715, -1.251, 0.6762), (-0.7475, -1.056, 0.6762), (-1.11, -0.6996, 0.6762), (-1.303, -0.237, 0.6762), (-1.298, 0.2617, 0.6762), (-1.095, 0.7205, 0.6762), (-0.7257, 1.07, 0.6762), (-0.2458, 1.256, 0.6762), (0.2715, 1.251, 0.6762), (0.7475, 1.056, 0.6762), (1.11, 0.6996, 0.6762), (1.303, 0.237, 0.6762), (1.298, -0.2617, 0.6762), (1.095, -0.7205, 0.6762), (0.7257, -1.07, 0.6762), (0.2458, -1.256, 0.6762), (1.495, 0.2329, 0.5798), (1.49, -0.2617, 0.5798), (1.506, 0.2349, 0.8228), (1.501, -0.2638, 0.8228), (1.739, 0.23, 0.5781), (1.735, -0.2645, 0.58), (1.843, 0.232, 0.7979), (1.839, -0.2667, 0.7999), (1.978, 0.2268, 0.4954), (1.976, -0.2678, 0.4998), (2.199, 0.2287, 0.5963), (2.197, -0.2699, 0.6007), (2.105, 0.2224, 0.1767), (2.106, -0.2722, 0.1814), (2.337, 0.2244, 0.1048), (2.338, -0.2743, 0.1096), (1.861, 0.2158, -0.3657), (1.864, -0.2788, -0.3626), (2.008, 0.2177, -0.5588), (2.012, -0.281, -0.5557), (1.454, 0.2092, -0.5386), (1.458, -0.2854, -0.5383), (1.463, 0.2111, -0.7816), (1.468, -0.2876, -0.7812), (-0.2286, -1.093, -1.104), (-0.6295, -0.9223, -1.104), (-0.9345, -0.6112, -1.104), (-1.097, -0.207, -1.104), (-1.093, 0.2286, -1.104), (-0.9223, 0.6295, -1.104), (-0.6112, 0.9345, -1.104), (-0.207, 1.097, -1.104), (0.2286, 1.093, -1.104), (0.6295, 0.9223, -1.104), (0.9345, 0.6112, -1.104), (1.097, 0.207, -1.104), (1.093, -0.2286, -1.104), (0.9223, -0.6295, -1.104), (0.6112, -0.9345, -1.104), (0.207, -1.097, -1.104), (1.309, 0.2345, 0.2723), (1.319, 0.2364, 0.7132), (1.304, -0.2601, 0.2723), (1.314, -0.2622, 0.7132), (1.265, 0.2286, -0.5846), (1.262, -0.2608, -0.5845), (1.122, -0.2316, -1.054), (1.124, 0.2021, -1.054)], [], [(64, 65, 96, 97), (65, 66, 98, 96), (66, 67, 99, 98), (67, 68, 100, 99), (68, 69, 101, 100), (69, 70, 102, 101), (70, 71, 103, 102), (71, 72, 104, 103), (72, 73, 105, 104), (73, 74, 106, 105), (74, 75, 107, 106), (75, 76, 108, 107), (76, 77, 109, 108), (77, 78, 110, 109), (3, 5, 7, 9, 11, 13, 15, 17, 19, 21, 23, 25, 27, 29, 31, 1), (79, 64, 97, 111), (78, 79, 111, 110), (28, 126, 127, 30), (222, 223, 47, 46), (223, 208, 32, 47), (221, 222, 46, 45), (220, 221, 45, 44), (219, 220, 44, 43), (218, 219, 43, 42), (217, 218, 42, 41), (216, 217, 41, 40), (215, 216, 40, 39), (214, 215, 39, 38), (213, 214, 38, 37), (212, 213, 37, 36), (211, 212, 36, 35), (210, 211, 35, 34), (209, 210, 34, 33), (208, 209, 33, 32), (80, 81, 48, 63), (81, 82, 49, 48), (82, 83, 50, 49), (83, 84, 51, 50), (84, 85, 52, 51), (85, 86, 53, 52), (86, 87, 54, 53), (87, 88, 55, 54), (88, 89, 56, 55), (89, 90, 57, 56), (90, 91, 58, 57), (91, 92, 59, 58), (92, 93, 60, 59), (93, 94, 61, 60), (95, 80, 63, 62), (94, 95, 62, 61), (277, 278, 79, 78), (278, 279, 64, 79), (276, 277, 78, 77), (275, 276, 77, 76), (274, 275, 76, 75), (273, 274, 75, 74), (272, 273, 74, 73), (271, 272, 73, 72), (270, 271, 72, 71), (269, 270, 71, 70), (268, 269, 70, 69), (267, 268, 69, 68), (266, 267, 68, 67), (265, 266, 67, 66), (264, 265, 66, 65), (279, 264, 65, 64), (2, 81, 80, 0), (4, 82, 81, 2), (6, 83, 82, 4), (8, 84, 83, 6), (10, 85, 84, 8), (12, 86, 85, 10), (14, 87, 86, 12), (16, 88, 87, 14), (18, 89, 88, 16), (20, 90, 89, 18), (22, 91, 90, 20), (24, 92, 91, 22), (26, 93, 92, 24), (28, 94, 93, 26), (30, 95, 94, 28), (0, 80, 95, 30), (1, 97, 96, 3), (3, 96, 98, 5), (5, 98, 99, 7), (7, 99, 100, 9), (9, 100, 101, 11), (11, 101, 102, 13), (13, 102, 103, 15), (15, 103, 104, 17), (17, 104, 105, 19), (19, 105, 106, 21), (21, 106, 107, 23), (23, 107, 108, 25), (25, 108, 109, 27), (27, 109, 110, 29), (29, 110, 111, 31), (31, 111, 97, 1), (114, 130, 131, 115), (14, 119, 120, 16), (0, 112, 113, 2), (30, 127, 112, 0), (16, 120, 121, 18), (2, 113, 114, 4), (18, 121, 122, 20), (4, 114, 115, 6), (20, 122, 123, 22), (6, 115, 116, 8), (22, 123, 124, 24), (8, 116, 117, 10), (24, 124, 125, 26), (10, 117, 118, 12), (26, 125, 126, 28), (12, 118, 119, 14), (161, 198, 199, 160), (122, 138, 139, 123), (115, 131, 132, 116), (123, 139, 140, 124), (116, 132, 133, 117), (124, 140, 141, 125), (117, 133, 134, 118), (125, 141, 142, 126), (118, 134, 135, 119), (126, 142, 143, 127), (119, 135, 136, 120), (112, 128, 129, 113), (127, 143, 128, 112), (120, 136, 137, 121), (113, 129, 130, 114), (121, 137, 138, 122), (144, 159, 158, 157, 156, 155, 154, 153, 152, 151, 150, 149, 148, 147, 146, 145), (163, 206, 207, 162), (160, 199, 200, 164), (166, 192, 193, 165), (162, 207, 192, 166), (164, 200, 201, 167), (165, 193, 194, 168), (167, 201, 202, 169), (168, 194, 195, 170), (169, 202, 203, 171), (170, 195, 196, 172), (171, 203, 204, 173), (172, 196, 197, 174), (173, 204, 205, 175), (174, 197, 198, 161), (175, 205, 206, 163), (191, 175, 163, 177), (190, 174, 161, 176), (189, 173, 175, 191), (188, 172, 174, 190), (187, 171, 173, 189), (186, 170, 172, 188), (185, 169, 171, 187), (184, 168, 170, 186), (183, 167, 169, 185), (182, 165, 168, 184), (181, 164, 167, 183), (180, 162, 166, 178), (178, 166, 165, 182), (179, 160, 164, 181), (177, 163, 162, 180), (176, 161, 160, 179), (134, 176, 179, 135), (142, 177, 180, 143), (135, 179, 181, 136), (128, 178, 182, 129), (143, 180, 178, 128), (136, 181, 183, 137), (129, 182, 184, 130), (137, 183, 185, 138), (130, 184, 186, 131), (138, 185, 187, 139), (131, 186, 188, 132), (139, 187, 189, 140), (132, 188, 190, 133), (140, 189, 191, 141), (133, 190, 176, 134), (141, 191, 177, 142), (145, 193, 192, 144), (146, 194, 193, 145), (147, 195, 194, 146), (148, 196, 195, 147), (149, 197, 196, 148), (150, 198, 197, 149), (151, 199, 198, 150), (152, 200, 199, 151), (153, 201, 200, 152), (154, 202, 201, 153), (155, 203, 202, 154), (156, 204, 203, 155), (157, 205, 204, 156), (158, 206, 205, 157), (159, 207, 206, 158), (144, 192, 207, 159), (239, 224, 209, 208), (224, 225, 210, 209), (225, 226, 211, 210), (226, 227, 212, 211), (227, 228, 213, 212), (228, 229, 214, 213), (229, 230, 215, 214), (230, 231, 216, 215), (231, 232, 217, 216), (232, 233, 218, 217), (233, 234, 219, 218), (234, 235, 220, 219), (281, 242, 240, 280), (236, 237, 222, 221), (238, 239, 208, 223), (237, 238, 223, 222), (61, 62, 238, 237), (62, 63, 239, 238), (60, 61, 237, 236), (59, 60, 236, 235), (58, 59, 235, 234), (57, 58, 234, 233), (56, 57, 233, 232), (55, 56, 232, 231), (54, 55, 231, 230), (53, 54, 230, 229), (52, 53, 229, 228), (51, 52, 228, 227), (50, 51, 227, 226), (49, 50, 226, 225), (48, 49, 225, 224), (63, 48, 224, 239), (243, 247, 246, 242), (280, 240, 241, 282), (282, 241, 243, 283), (283, 243, 242, 281), (245, 249, 251, 247), (242, 246, 244, 240), (241, 245, 247, 243), (240, 244, 245, 241), (248, 252, 253, 249), (244, 248, 249, 245), (247, 251, 250, 246), (246, 250, 248, 244), (255, 259, 258, 254), (251, 255, 254, 250), (250, 254, 252, 248), (249, 253, 255, 251), (257, 261, 263, 259), (254, 258, 256, 252), (253, 257, 259, 255), (252, 256, 257, 253), (256, 260, 261, 257), (259, 263, 262, 258), (258, 262, 260, 256), (32, 33, 264, 279), (33, 34, 265, 264), (34, 35, 266, 265), (35, 36, 267, 266), (36, 37, 268, 267), (37, 38, 269, 268), (38, 39, 270, 269), (39, 40, 271, 270), (40, 41, 272, 271), (41, 42, 273, 272), (42, 43, 274, 273), (43, 44, 275, 274), (45, 46, 277, 276), (47, 32, 279, 278), (46, 47, 278, 277), (284, 285, 261, 260), (286, 263, 261, 285), (287, 275, 44, 284), (287, 262, 263, 286), (236, 283, 281, 235), (221, 282, 283, 236), (220, 280, 282, 221), (235, 281, 280, 220), (275, 287, 286, 276), (262, 287, 284, 260), (276, 286, 285, 45), (44, 45, 285, 284)])
me_cylinder.polygons.foreach_set('use_smooth', [True] * 276)
me_cylinder.materials.append(mat_material_002)
me_cylinder.use_remesh_preserve_volume = False
me_cylinder.use_remesh_preserve_attributes = False
me_cylinder.use_mirror_vertex_groups = False
me_cylinder.update()
me_circle = bpy.data.meshes.new('Circle')
me_circle.from_pydata([(1.072e-07, 2.058, 0.0), (-0.4014, 2.018, 0.0), (-0.7875, 1.901, 0.0), (-1.143, 1.711, 0.0), (-1.455, 1.455, 0.0), (-1.711, 1.143, 0.0), (-1.901, 0.7875, 0.0), (-2.018, 0.4014, 0.0), (-2.058, 4.542e-08, 0.0), (-2.018, -0.4014, 0.0), (-1.901, -0.7875, 0.0), (-1.711, -1.143, 0.0), (-1.455, -1.455, 0.0), (-1.143, -1.711, 0.0), (-0.7875, -1.901, 0.0), (-0.4014, -2.018, 0.0), (6.943e-07, -2.058, 0.0), (0.4014, -2.018, 0.0), (0.7875, -1.901, 0.0), (1.143, -1.711, 0.0), (1.455, -1.455, 0.0), (1.711, -1.143, 0.0), (1.901, -0.7875, 0.0), (2.018, -0.4014, 0.0), (2.058, 1.907e-06, 0.0), (2.018, 0.4014, 0.0), (1.901, 0.7875, 0.0), (1.711, 1.143, 0.0), (1.455, 1.455, 0.0), (1.143, 1.711, 0.0), (0.7875, 1.901, 0.0), (0.4014, 2.018, 0.0), (1.546e-07, 3.243, 0.3568), (-0.6327, 3.181, 0.3568), (-1.241, 2.996, 0.3568), (-1.802, 2.697, 0.3568), (-2.293, 2.293, 0.3568), (-2.697, 1.802, 0.3568), (-2.996, 1.241, 0.3568), (-3.181, 0.6327, 0.3568), (-3.243, -1.219e-07, 0.3568), (-3.181, -0.6327, 0.3568), (-2.996, -1.241, 0.3568), (-2.697, -1.802, 0.3568), (-2.293, -2.293, 0.3568), (-1.802, -2.697, 0.3568), (-1.241, -2.996, 0.3568), (-0.6327, -3.181, 0.3568), (1.211e-06, -3.243, 0.3568), (0.6327, -3.181, 0.3568), (1.241, -2.996, 0.3568), (1.802, -2.697, 0.3568), (2.293, -2.293, 0.3568), (2.697, -1.802, 0.3568), (2.996, -1.241, 0.3568), (3.181, -0.6327, 0.3568), (3.243, 2.765e-06, 0.3568), (3.181, 0.6327, 0.3568), (2.996, 1.241, 0.3568), (2.697, 1.802, 0.3568), (2.293, 2.293, 0.3568), (1.802, 2.697, 0.3568), (1.241, 2.996, 0.3568), (0.6327, 3.181, 0.3568), (-0.4548, 2.286, 0.04576), (4.404e-08, 2.331, 0.04576), (-0.892, 2.154, 0.04576), (-1.295, 1.938, 0.04576), (-1.648, 1.648, 0.04576), (-1.938, 1.295, 0.04576), (-2.154, 0.892, 0.04576), (-2.286, 0.4548, 0.04576), (-2.331, 7.029e-08, 0.04576), (-2.286, -0.4548, 0.04576), (-2.154, -0.892, 0.04576), (-1.938, -1.295, 0.04576), (-1.648, -1.648, 0.04576), (-1.295, -1.938, 0.04576), (-0.892, -2.154, 0.04576), (-0.4548, -2.286, 0.04576), (8.036e-07, -2.331, 0.04576), (0.4548, -2.286, 0.04576), (0.892, -2.154, 0.04576), (1.295, -1.938, 0.04576), (1.648, -1.648, 0.04576), (1.938, -1.295, 0.04576), (2.154, -0.892, 0.04576), (2.286, -0.4547, 0.04576), (2.331, 2.145e-06, 0.04576), (2.286, 0.4548, 0.04576), (2.154, 0.892, 0.04576), (1.938, 1.295, 0.04576), (1.648, 1.648, 0.04576), (1.295, 1.938, 0.04576), (0.892, 2.154, 0.04576), (0.4547, 2.286, 0.04576), (1.286e-07, 1.562, -0.1098), (-0.3048, 1.532, -0.1098), (-0.5978, 1.443, -0.1098), (-0.8679, 1.299, -0.1098), (-1.105, 1.105, -0.1098), (-1.299, 0.8679, -0.1098), (-1.443, 0.5978, -0.1098), (-1.532, 0.3048, -0.1098), (-1.562, 8.466e-08, -0.1098), (-1.532, -0.3048, -0.1098), (-1.443, -0.5978, -0.1098), (-1.299, -0.8679, -0.1098), (-1.105, -1.105, -0.1098), (-0.8679, -1.299, -0.1098), (-0.5978, -1.443, -0.1098), (-0.3048, -1.532, -0.1098), (5.083e-07, -1.562, -0.1098), (0.3048, -1.532, -0.1098), (0.5978, -1.443, -0.1098), (0.8679, -1.299, -0.1098), (1.105, -1.105, -0.1098), (1.299, -0.8679, -0.1098), (1.443, -0.5978, -0.1098), (1.532, -0.3048, -0.1098), (1.562, 1.541e-06, -0.1098), (1.532, 0.3048, -0.1098), (1.443, 0.5978, -0.1098), (1.299, 0.8679, -0.1098), (1.105, 1.105, -0.1098), (0.8679, 1.299, -0.1098), (0.5978, 1.443, -0.1098), (0.3048, 1.532, -0.1098), (-0.344, 1.729, -0.1098), (7.513e-08, 1.763, -0.1098), (-0.6748, 1.629, -0.1098), (-0.9797, 1.466, -0.1098), (-1.247, 1.247, -0.1098), (-1.466, 0.9797, -0.1098), (-1.629, 0.6748, -0.1098), (-1.729, 0.344, -0.1098), (-1.763, 1.178e-07, -0.1098), (-1.729, -0.344, -0.1098), (-1.629, -0.6748, -0.1098), (-1.466, -0.9797, -0.1098), (-1.247, -1.247, -0.1098), (-0.9797, -1.466, -0.1098), (-0.6748, -1.629, -0.1098), (-0.344, -1.729, -0.1098), (5.783e-07, -1.763, -0.1098), (0.344, -1.729, -0.1098), (0.6748, -1.629, -0.1098), (0.9797, -1.466, -0.1098), (1.247, -1.247, -0.1098), (1.466, -0.9797, -0.1098), (1.629, -0.6748, -0.1098), (1.729, -0.344, -0.1098), (1.763, 1.713e-06, -0.1098), (1.729, 0.344, -0.1098), (1.629, 0.6748, -0.1098), (1.466, 0.9797, -0.1098), (1.247, 1.247, -0.1098), (0.9797, 1.466, -0.1098), (0.6748, 1.629, -0.1098), (0.344, 1.729, -0.1098), (-1.773, -2.653, 0.3391), (-2.256, -2.256, 0.3391), (2.653, 1.773, 0.3391), (2.948, 1.221, 0.3391), (-1.221, -2.948, 0.3391), (-0.6226, 3.13, 0.3391), (1.483e-07, 3.191, 0.3391), (2.256, 2.256, 0.3391), (-0.6226, -3.13, 0.3391), (-1.221, 2.948, 0.3391), (1.773, 2.653, 0.3391), (1.188e-06, -3.191, 0.3391), (-1.773, 2.653, 0.3391), (1.221, 2.948, 0.3391), (0.6226, -3.13, 0.3391), (-2.256, 2.256, 0.3391), (0.6225, 3.13, 0.3391), (1.221, -2.948, 0.3391), (-2.653, 1.773, 0.3391), (1.773, -2.653, 0.3391), (-2.948, 1.221, 0.3391), (2.256, -2.256, 0.3391), (-3.13, 0.6226, 0.3391), (2.653, -1.773, 0.3391), (-3.191, -1.109e-07, 0.3391), (2.948, -1.221, 0.3391), (-3.13, -0.6226, 0.3391), (3.13, -0.6226, 0.3391), (-2.948, -1.221, 0.3391), (3.191, 2.729e-06, 0.3391), (-2.653, -1.773, 0.3391), (3.13, 0.6226, 0.3391)], [], [(19, 18, 146, 147), (161, 160, 45, 44), (163, 162, 59, 58), (160, 164, 46, 45), (166, 165, 33, 32), (162, 167, 60, 59), (164, 168, 47, 46), (165, 169, 34, 33), (167, 170, 61, 60), (168, 171, 48, 47), (169, 172, 35, 34), (170, 173, 62, 61), (171, 174, 49, 48), (172, 175, 36, 35), (173, 176, 63, 62), (174, 177, 50, 49), (175, 178, 37, 36), (176, 166, 32, 63), (177, 179, 51, 50), (178, 180, 38, 37), (179, 181, 52, 51), (180, 182, 39, 38), (181, 183, 53, 52), (182, 184, 40, 39), (183, 185, 54, 53), (184, 186, 41, 40), (185, 187, 55, 54), (186, 188, 42, 41), (187, 189, 56, 55), (188, 190, 43, 42), (189, 191, 57, 56), (190, 161, 44, 43), (191, 163, 58, 57), (0, 1, 64, 65), (1, 2, 66, 64), (2, 3, 67, 66), (3, 4, 68, 67), (4, 5, 69, 68), (5, 6, 70, 69), (6, 7, 71, 70), (7, 8, 72, 71), (8, 9, 73, 72), (9, 10, 74, 73), (10, 11, 75, 74), (11, 12, 76, 75), (12, 13, 77, 76), (13, 14, 78, 77), (14, 15, 79, 78), (15, 16, 80, 79), (16, 17, 81, 80), (17, 18, 82, 81), (18, 19, 83, 82), (19, 20, 84, 83), (20, 21, 85, 84), (21, 22, 86, 85), (22, 23, 87, 86), (23, 24, 88, 87), (24, 25, 89, 88), (25, 26, 90, 89), (26, 27, 91, 90), (27, 28, 92, 91), (28, 29, 93, 92), (29, 30, 94, 93), (30, 31, 95, 94), (31, 0, 65, 95), (96, 127, 126, 125, 124, 123, 122, 121, 120, 119, 118, 117, 116, 115, 114, 113, 112, 111, 110, 109, 108, 107, 106, 105, 104, 103, 102, 101, 100, 99, 98, 97), (6, 5, 133, 134), (20, 19, 147, 148), (7, 6, 134, 135), (21, 20, 148, 149), (8, 7, 135, 136), (22, 21, 149, 150), (9, 8, 136, 137), (23, 22, 150, 151), (10, 9, 137, 138), (24, 23, 151, 152), (11, 10, 138, 139), (25, 24, 152, 153), (12, 11, 139, 140), (26, 25, 153, 154), (13, 12, 140, 141), (27, 26, 154, 155), (14, 13, 141, 142), (1, 0, 129, 128), (28, 27, 155, 156), (15, 14, 142, 143), (2, 1, 128, 130), (29, 28, 156, 157), (16, 15, 143, 144), (3, 2, 130, 131), (30, 29, 157, 158), (17, 16, 144, 145), (4, 3, 131, 132), (31, 30, 158, 159), (18, 17, 145, 146), (5, 4, 132, 133), (0, 31, 159, 129), (96, 97, 128, 129), (97, 98, 130, 128), (98, 99, 131, 130), (99, 100, 132, 131), (100, 101, 133, 132), (101, 102, 134, 133), (102, 103, 135, 134), (103, 104, 136, 135), (104, 105, 137, 136), (105, 106, 138, 137), (106, 107, 139, 138), (107, 108, 140, 139), (108, 109, 141, 140), (109, 110, 142, 141), (110, 111, 143, 142), (111, 112, 144, 143), (112, 113, 145, 144), (113, 114, 146, 145), (114, 115, 147, 146), (115, 116, 148, 147), (116, 117, 149, 148), (117, 118, 150, 149), (118, 119, 151, 150), (119, 120, 152, 151), (120, 121, 153, 152), (121, 122, 154, 153), (122, 123, 155, 154), (123, 124, 156, 155), (124, 125, 157, 156), (125, 126, 158, 157), (126, 127, 159, 158), (127, 96, 129, 159), (89, 90, 163, 191), (75, 76, 161, 190), (88, 89, 191, 189), (74, 75, 190, 188), (87, 88, 189, 187), (73, 74, 188, 186), (86, 87, 187, 185), (72, 73, 186, 184), (85, 86, 185, 183), (71, 72, 184, 182), (84, 85, 183, 181), (70, 71, 182, 180), (83, 84, 181, 179), (69, 70, 180, 178), (82, 83, 179, 177), (95, 65, 166, 176), (68, 69, 178, 175), (81, 82, 177, 174), (94, 95, 176, 173), (67, 68, 175, 172), (80, 81, 174, 171), (93, 94, 173, 170), (66, 67, 172, 169), (79, 80, 171, 168), (92, 93, 170, 167), (64, 66, 169, 165), (78, 79, 168, 164), (91, 92, 167, 162), (65, 64, 165, 166), (77, 78, 164, 160), (90, 91, 162, 163), (76, 77, 160, 161)])
me_circle.polygons.foreach_set('use_smooth', [True] * 161)
me_circle.materials.append(mat_material_004)
me_circle.use_remesh_preserve_volume = False
me_circle.use_remesh_preserve_attributes = False
me_circle.use_mirror_vertex_groups = False
me_circle.update()

# ---- objects
ob_torus_000 = bpy.data.objects.new('Torus.000', me_torus_002)
ob_torus_001 = bpy.data.objects.new('Torus.001', me_torus_001)
ob_plane = bpy.data.objects.new('Plane', me_plane)
ob_lamp = bpy.data.objects.new('Lamp', light_lamp)
ob_camera = bpy.data.objects.new('Camera', cam_camera)
ob_cylinder = bpy.data.objects.new('Cylinder', me_cylinder)
ob_circle_001 = bpy.data.objects.new('Circle.001', me_circle)

# ---- transforms, parenting, visibility, modifiers, constraints
ob_torus_000.location = (-0.3413, 0.0, -0.04247)
ob_torus_000.lineart.crease_threshold = 0.0
_m = ob_torus_000.modifiers.new('Solidify', 'SOLIDIFY')
_m.thickness = 0.064
_m.offset = 1.0
_m.nonmanifold_thickness_mode = 'FIXED'
_m.nonmanifold_merge_threshold = 0.0003
_m = ob_torus_000.modifiers.new('Subsurf', 'SUBSURF')
_m.uv_smooth = 'PRESERVE_CORNERS'
_m.quality = 2
_m.levels = 2
_m.show_only_control_edges = False
ob_torus_001.location = (-0.3413, 0.0, 0.5836)
ob_torus_001.lineart.crease_threshold = 0.0
_m = ob_torus_001.modifiers.new('Subsurf', 'SUBSURF')
_m.uv_smooth = 'PRESERVE_CORNERS'
_m.quality = 2
_m.levels = 2
_m.show_only_control_edges = False
ob_plane.location = (0.0, 0.0, 0.0)
ob_plane.lineart.crease_threshold = 0.0
ob_lamp.location = (0.004964, -5.012, 6.112)
ob_lamp.rotation_euler = (0.6503, 0.05522, 1.866)
ob_lamp.lock_rotations_4d = False
ob_lamp.empty_display_type = 'ARROWS'
ob_lamp.color = (0.0, 0.0, 0.0, 0.0)
ob_lamp.lineart.crease_threshold = 0.0
ob_camera.location = (10.72, -6.156, 6.898)
ob_camera.rotation_euler = (1.109, 0.01082, 0.8149)
ob_camera.lock_rotations_4d = False
ob_camera.empty_display_type = 'ARROWS'
ob_camera.color = (0.0, 0.0, 0.0, 0.0)
ob_camera.display_type = 'WIRE'
ob_camera.lineart.crease_threshold = 0.0
ob_cylinder.location = (2.131, 4.364, 1.931)
ob_cylinder.lineart.crease_threshold = 0.0
_m = ob_cylinder.modifiers.new('Subsurf', 'SUBSURF')
_m.uv_smooth = 'PRESERVE_CORNERS'
_m.quality = 2
_m.levels = 3
_m.show_only_control_edges = False
ob_circle_001.location = (0.01219, 0.0523, 0.116)
ob_circle_001.lineart.crease_threshold = 0.0
_m = ob_circle_001.modifiers.new('Subsurf', 'SUBSURF')
_m.uv_smooth = 'PRESERVE_CORNERS'
_m.quality = 2
_m.levels = 3
_m.show_only_control_edges = False
_m = ob_circle_001.modifiers.new('Solidify', 'SOLIDIFY')
_m.thickness = 0.056
_m.nonmanifold_thickness_mode = 'FIXED'
_m.nonmanifold_merge_threshold = 0.0003

# ---- collection membership
col_collection_1.objects.link(ob_torus_000)
col_collection_1.objects.link(ob_torus_001)
col_collection_1.objects.link(ob_plane)
col_collection_1.objects.link(ob_lamp)
col_collection_1.objects.link(ob_camera)
col_collection_2.objects.link(ob_cylinder)
col_collection_3.objects.link(ob_circle_001)

# ---- scene / render settings (as saved in the file)
scene.camera = ob_camera
scene.frame_start = 1; scene.frame_end = 250; scene.frame_set(1)
scene.render.engine = 'CYCLES'
scene.render.resolution_percentage = 50
scene.render.dither_intensity = 0.0
scene.cycles.use_denoising = False
scene.cycles.samples = 10
scene.cycles.sampling_pattern = 'TABULATED_SOBOL'
scene.cycles.light_sampling_threshold = 0.0
scene.cycles.use_adaptive_sampling = False
scene.cycles.use_light_tree = False
scene.cycles.blur_glossy = 0.0
scene.cycles.pixel_filter_type = 'GAUSSIAN'
scene.cycles.sample_clamp_indirect = 0.0
scene.view_settings.view_transform = 'Standard'
bpy.context.view_layer.update()
